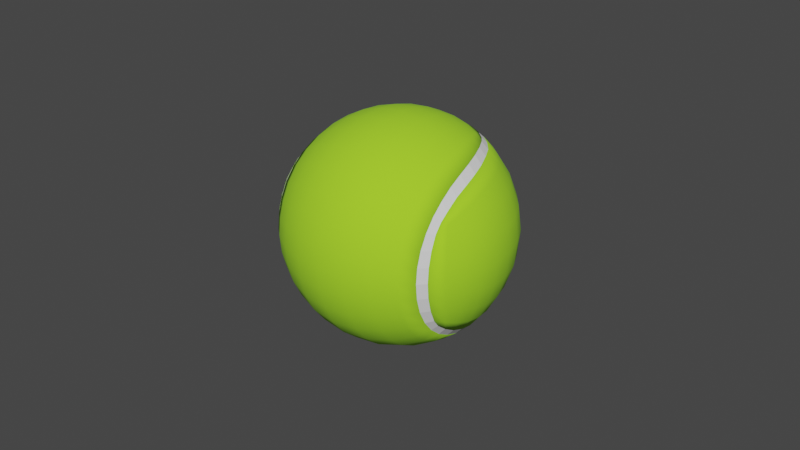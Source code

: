 # Source: Tennis_Ball.blend  (saved by Blender 3.1.7; exported with 4.5.12 LTS)
import bpy
from mathutils import Matrix  # noqa: F401  (used for matrix-valued properties, if any)

bpy.ops.wm.read_factory_settings(use_empty=True)
scene = bpy.context.scene
scene.name = 'Scene'

# ---- collections
col_collection = bpy.data.collections.new('Collection'); scene.collection.children.link(col_collection)

# ---- materials (node trees are filled in below, after node groups)
mat_volleyball = bpy.data.materials.new('Volleyball')
mat_volleyball.use_transparent_shadow = False
mat_material = bpy.data.materials.new('Material')
mat_material.use_transparent_shadow = False

# ---- material node trees
mat_volleyball.use_nodes = True; mat_volleyball.node_tree.nodes.clear()
_N = mat_volleyball.node_tree.nodes; _L = mat_volleyball.node_tree.links
n0 = _N.new('ShaderNodeBsdfPrincipled'); n0.name = 'Principled BSDF'; n0.location = (10, 300)
n0.distribution = 'GGX'
n0.subsurface_method = 'RANDOM_WALK_SKIN'
n0.inputs[0].default_value = (0.3699, 0.8, 0.01856, 1.0)
n0.inputs[2].default_value = 1.0
n0.inputs[3].default_value = 1.45
n0.inputs[27].default_value = (0.0, 0.0, 0.0, 1.0)
n0.inputs[28].default_value = 1.0
n1 = _N.new('ShaderNodeOutputMaterial'); n1.name = 'Material Output'; n1.location = (300, 300)
_L.new(n0.outputs[0], n1.inputs[0])
n1.is_active_output = True
mat_material.use_nodes = True; mat_material.node_tree.nodes.clear()
_N = mat_material.node_tree.nodes; _L = mat_material.node_tree.links
n0 = _N.new('ShaderNodeBsdfPrincipled'); n0.name = 'Principled BSDF'; n0.location = (10, 300)
n0.distribution = 'GGX'
n0.subsurface_method = 'RANDOM_WALK_SKIN'
n0.inputs[2].default_value = 1.0
n0.inputs[3].default_value = 1.45
n0.inputs[27].default_value = (0.0, 0.0, 0.0, 1.0)
n0.inputs[28].default_value = 1.0
n1 = _N.new('ShaderNodeOutputMaterial'); n1.name = 'Material Output'; n1.location = (300, 300)
_L.new(n0.outputs[0], n1.inputs[0])
n1.is_active_output = True

# ---- world
world_world = bpy.data.worlds.new('World'); scene.world = world_world
world_world.use_nodes = True; world_world.node_tree.nodes.clear()
_N = world_world.node_tree.nodes; _L = world_world.node_tree.links
n0 = _N.new('ShaderNodeOutputWorld'); n0.name = 'World Output'; n0.location = (300, 300)
n1 = _N.new('ShaderNodeBackground'); n1.name = 'Background'; n1.location = (10, 300)
n1.inputs[0].default_value = (0.05088, 0.05088, 0.05088, 1.0)
_L.new(n1.outputs[0], n0.inputs[0])
n0.is_active_output = True
world_world.color = (0.05088, 0.05088, 0.05088)
world_world.use_sun_shadow = False
world_world.sun_shadow_jitter_overblur = 0.0

# ---- meshes
me_cube_001 = bpy.data.meshes.new('Cube.001')
me_cube_001.from_pydata([(-0.01358, -0.008118, -0.008057), (-0.01363, -0.008081, 0.007952), (-0.00886, 0.008649, -0.01267), (-0.00885, 0.008675, 0.01266), (0.0136, -0.008124, -0.007935), (0.01364, -0.008004, 0.007947), (0.008839, 0.008668, -0.01267), (0.008827, 0.008693, 0.01266), (-0.01303, 5.902e-05, -0.01205), (-0.01392, -0.01098, -6.789e-05), (-0.01309, 5.54e-05, 0.01199), (-0.01278, 0.01208, 0.0001889), (-5.277e-05, 0.01231, -0.01266), (-7.033e-05, 0.0125, 0.01248), (0.01236, 0.01251, 0.0002104), (0.01311, 5.677e-05, -0.01197), (0.01313, 5.545e-05, 0.01195), (0.01392, -0.01098, 7.965e-05), (-0.01765, -0.0003291, -0.0001399), (-0.0004498, 0.01757, -0.0002835), (0.01765, -0.0003108, 0.0002648), (-0.01279, -0.008587, -0.008715), (-0.01279, -0.008582, 0.008721), (-0.008348, 0.008146, -0.01348), (-0.008268, 0.00817, 0.01342), (0.01278, -0.008589, -0.008717), (0.01278, -0.008583, 0.008724), (0.008194, 0.008071, -0.01361), (0.008177, 0.008203, 0.0134), (-0.01196, 0.0001244, -0.01313), (-0.01285, -0.01214, 1.721e-06), (-0.01196, 0.0001244, 0.01313), (-1.363e-05, 0.01136, -0.01355), (-4.481e-05, 0.01146, 0.01351), (0.01195, 0.0001285, -0.01313), (0.01195, 0.0001286, 0.01313), (0.01286, -0.01214, 9.791e-05), (-0.0001067, -0.01252, -0.01235), (-8.446e-05, -0.01221, 0.01268), (0.0002841, -0.01757, 0.0004091), (-5.45e-05, 0.0003445, -0.01766), (-5.461e-05, 0.0003463, 0.01766), (-0.01143, 0.004691, -0.0127), (-0.01351, -0.004566, -0.01046), (-0.01379, -0.01012, -0.004612), (-0.0138, -0.01012, 0.004579), (-0.01356, -0.004565, 0.0104), (-0.01148, 0.004689, 0.01266), (-0.01146, 0.01091, 0.007735), (-0.01148, 0.01093, -0.007659), (0.004859, 0.0114, -0.0126), (-0.004969, 0.01135, -0.01259), (-0.004987, 0.01152, 0.01244), (0.00486, 0.01157, 0.01244), (0.01126, 0.0111, 0.007767), (0.01129, 0.01112, -0.007672), (0.01358, -0.004565, -0.01038), (0.0115, 0.004698, -0.01263), (0.01152, 0.004695, 0.01262), (0.0136, -0.004563, 0.01036), (0.01379, -0.01012, 0.004615), (0.0138, -0.01012, -0.004576), (-0.01657, -0.006226, -0.0001873), (-0.01623, -0.0002206, 0.007021), (-0.01645, 0.006229, 0.0001862), (-0.01621, -0.0002174, -0.007093), (-0.007162, 0.01606, -0.0001675), (-0.0003248, 0.01582, 0.007702), (0.006374, 0.01639, -0.0001646), (-0.000319, 0.01577, -0.007839), (0.0164, 0.006343, 0.0002944), (0.01619, -0.0002055, 0.007131), (0.01657, -0.006223, 0.0001946), (0.01625, -0.0002082, -0.006991), (-0.01037, 0.004723, -0.01362), (-0.01257, -0.004592, -0.01156), (-0.01282, -0.01121, -0.004698), (-0.01282, -0.0112, 0.004702), (-0.01257, -0.004591, 0.01156), (-0.01037, 0.004722, 0.01362), (0.004806, 0.01052, -0.01341), (-0.004852, 0.01049, -0.01341), (-0.004781, 0.01059, 0.0134), (0.004724, 0.01061, 0.0134), (0.01256, -0.004593, -0.01156), (0.01036, 0.004736, -0.01363), (0.01036, 0.004736, 0.01363), (0.01256, -0.004591, 0.01156), (0.01282, -0.0112, 0.004726), (0.01283, -0.01121, -0.004672), (-0.007784, -0.01111, -0.0112), (0.007731, -0.01112, -0.01122), (0.007729, -0.01104, 0.01131), (-0.007773, -0.01103, 0.0113), (0.00787, -0.01575, 0.0002664), (0.000193, -0.01615, 0.006981), (-0.007731, -0.01581, 0.0002521), (0.0002029, -0.01638, -0.006378), (-5.723e-05, 0.006381, -0.01653), (0.007088, 0.0002491, -0.0162), (-0.0001081, -0.006392, -0.01641), (-0.007132, 0.0002321, -0.01618), (-6.944e-05, 0.006381, 0.01653), (-0.007132, 0.0002327, 0.01618), (-9.944e-05, -0.006318, 0.01645), (0.007088, 0.0002497, 0.0162), (-0.01567, -0.005673, -0.005919), (-0.01569, -0.005679, 0.00582), (-0.01484, 0.005692, 0.0076), (-0.01487, 0.005703, -0.007528), (-0.006378, 0.01445, -0.007787), (-0.006391, 0.01448, 0.007708), (0.005843, 0.0147, 0.007724), (0.005838, 0.01467, -0.0078), (0.01486, 0.00576, -0.0075), (0.0148, 0.005741, 0.00765), (0.01567, -0.005671, 0.005924), (0.01569, -0.005677, -0.005817), (0.00782, -0.01461, -0.005833), (0.00781, -0.01454, 0.006074), (-0.007725, -0.01457, 0.006077), (-0.007731, -0.01464, -0.005846), (-0.006054, 0.005842, -0.01559), (0.005988, 0.005893, -0.0156), (0.007455, -0.00582, -0.01487), (-0.007519, -0.005811, -0.01485), (0.005984, 0.005893, 0.0156), (-0.006058, 0.005842, 0.01559), (-0.007513, -0.005788, 0.01487), (0.007454, -0.005795, 0.01488), (-0.0104, 0.006815, -0.01262), (-0.01237, 0.00241, -0.01247), (-0.01338, -0.002291, -0.01137), (-0.0137, -0.006649, -0.009105), (-0.0137, -0.009161, -0.006633), (-0.01387, -0.01075, -0.002376), (-0.01387, -0.01075, 0.00229), (-0.0137, -0.009162, 0.006626), (-0.0137, -0.00665, 0.009101), (-0.01344, -0.002292, 0.01131), (-0.01243, 0.002407, 0.01242), (-0.01039, 0.006813, 0.01262), (-0.0101, 0.009712, 0.01076), (-0.01241, 0.01176, 0.004141), (-0.01244, 0.01178, -0.00393), (-0.01011, 0.009718, -0.01074), (0.007023, 0.01024, -0.01261), (0.002448, 0.01208, -0.01264), (-0.002563, 0.01206, -0.01265), (-0.007123, 0.01036, -0.01259), (-0.007115, 0.0103, 0.0125), (-0.002582, 0.01224, 0.01247), (0.00244, 0.01227, 0.01247), (0.007051, 0.01034, 0.0125), (0.01002, 0.009778, 0.01078), (0.01206, 0.01211, 0.004175), (0.01209, 0.01214, -0.003933), (0.01003, 0.009787, -0.01075), (0.0137, -0.00665, -0.009101), (0.01346, -0.002292, -0.01128), (0.01245, 0.002412, -0.0124), (0.01039, 0.006827, -0.01262), (0.01038, 0.006824, 0.01263), (0.01247, 0.002409, 0.01238), (0.01348, -0.002292, 0.01127), (0.0137, -0.006649, 0.009105), (0.0137, -0.009161, 0.006634), (0.01387, -0.01075, 0.002382), (0.01388, -0.01075, -0.002283), (0.0137, -0.009163, -0.006625), (-0.01531, -0.008876, -0.0001331), (-0.01738, -0.003345, -0.0002226), (-0.01471, -8.757e-05, 0.009918), (-0.01729, -0.000304, 0.003582), (-0.0149, 0.00933, 0.0002358), (-0.01737, 0.002936, 4.761e-05), (-0.0147, -8.625e-05, -0.009936), (-0.01726, -0.0003001, -0.003779), (-0.01017, 0.01435, 4.29e-05), (-0.003881, 0.01714, -0.0002639), (-0.0001771, 0.01394, 0.01084), (-0.0004206, 0.01713, 0.003899), (0.009532, 0.01478, 5.326e-05), (0.003007, 0.01732, -0.0002634), (-0.0001749, 0.01392, -0.01087), (-0.0004132, 0.01706, -0.004247), (0.01473, 0.009578, 0.000281), (0.01735, 0.00298, 0.0002837), (0.01469, -7.978e-05, 0.009949), (0.01724, -0.0002837, 0.00386), (0.01531, -0.008875, 0.0001351), (0.01738, -0.003337, 0.0002535), (0.01471, -8.081e-05, -0.009911), (0.01731, -0.0002872, -0.003508), (-0.009242, 0.006769, -0.01358), (-0.01129, 0.002472, -0.01349), (-0.01234, -0.002272, -0.01249), (-0.01273, -0.006746, -0.01029), (-0.01282, -0.01009, -0.006857), (-0.01283, -0.01189, -0.002381), (-0.01283, -0.01189, 0.002377), (-0.01282, -0.01009, 0.006864), (-0.01273, -0.006743, 0.01029), (-0.01234, -0.002272, 0.01249), (-0.01129, 0.002472, 0.01349), (-0.009235, 0.006796, 0.01357), (0.006862, 0.009309, -0.01347), (0.002446, 0.01115, -0.01351), (-0.002483, 0.01113, -0.01352), (-0.00692, 0.009521, -0.0134), (-0.006793, 0.009385, 0.01347), (-0.002464, 0.01123, 0.01348), (0.002388, 0.01125, 0.01348), (0.006775, 0.009397, 0.01347), (0.01272, -0.006748, -0.01029), (0.01234, -0.002271, -0.01249), (0.01128, 0.002483, -0.0135), (0.009233, 0.006779, -0.01358), (0.009225, 0.006807, 0.01357), (0.01128, 0.002483, 0.0135), (0.01234, -0.002271, 0.01249), (0.01272, -0.006745, 0.01029), (0.01282, -0.01009, 0.00687), (0.01283, -0.01188, 0.002441), (0.01284, -0.01189, -0.002316), (0.01283, -0.01009, -0.006851), (-0.01086, -0.009753, -0.009951), (-0.004116, -0.01214, -0.01203), (0.003966, -0.01216, -0.01205), (0.01085, -0.009758, -0.009958), (0.01084, -0.009735, 0.009985), (0.003989, -0.01196, 0.01227), (-0.004099, -0.01194, 0.01225), (-0.01085, -0.009731, 0.009978), (0.01092, -0.01386, 0.0001731), (0.004262, -0.01706, 0.0003676), (6.661e-05, -0.01448, 0.01), (0.0002614, -0.01718, 0.00378), (-0.01088, -0.01389, 0.0001226), (-0.00391, -0.01714, 0.0003707), (6.521e-05, -0.01478, -0.009521), (0.0002701, -0.01731, -0.003022), (-2.847e-05, 0.008976, -0.01529), (-6.432e-05, 0.003494, -0.01735), (0.01002, 0.0001866, -0.01462), (0.00365, 0.0002968, -0.01728), (-0.0001557, -0.009635, -0.01473), (-6.826e-05, -0.003002, -0.01737), (-0.01004, 0.0001745, -0.01461), (-0.003732, 0.0002818, -0.01726), (-6.156e-05, 0.009022, 0.01526), (-6.696e-05, 0.003494, 0.01735), (-0.01004, 0.0001747, 0.01461), (-0.003732, 0.0002832, 0.01726), (-0.0001239, -0.009439, 0.01486), (-6.675e-05, -0.002985, 0.01737), (0.01002, 0.0001867, 0.01462), (0.003649, 0.0002982, 0.01728), (-0.0148, -0.008139, -0.005223), (-0.01632, -0.00608, -0.003121), (-0.01618, -0.003002, -0.006566), (-0.0147, -0.005072, -0.008452), (-0.01481, -0.008145, 0.005156), (-0.0147, -0.005075, 0.008427), (-0.01621, -0.003006, 0.006442), (-0.01635, -0.006086, 0.002866), (-0.01579, 0.00274, 0.007387), (-0.0132, 0.005143, 0.01058), (-0.01339, 0.00846, 0.007705), (-0.016, 0.00608, 0.004068), (-0.01579, 0.002743, -0.007385), (-0.01604, 0.006094, -0.003861), (-0.01343, 0.008481, -0.007603), (-0.01321, 0.005147, -0.01056), (-0.009101, 0.01294, -0.007724), (-0.006945, 0.01561, -0.004167), (-0.003414, 0.0154, -0.007826), (-0.005567, 0.01279, -0.01083), (-0.009098, 0.01294, 0.007726), (-0.005571, 0.0128, 0.01081), (-0.003428, 0.01545, 0.007701), (-0.006962, 0.01565, 0.003956), (0.002799, 0.01558, 0.007707), (0.005273, 0.01292, 0.01083), (0.008713, 0.01319, 0.007755), (0.006237, 0.01595, 0.003967), (0.002796, 0.01552, -0.007831), (0.006229, 0.01591, -0.004173), (0.008721, 0.01319, -0.007742), (0.005272, 0.01291, -0.01085), (0.01336, 0.008587, -0.007601), (0.01602, 0.006192, -0.003792), (0.01581, 0.00277, -0.007319), (0.0132, 0.005171, -0.01056), (0.01331, 0.00856, 0.00774), (0.01318, 0.005163, 0.0106), (0.01575, 0.002763, 0.007466), (0.01594, 0.006169, 0.00416), (0.01617, -0.002996, 0.00658), (0.01469, -0.005071, 0.008454), (0.0148, -0.008138, 0.005224), (0.01632, -0.006077, 0.003127), (0.01621, -0.003, -0.006432), (0.01635, -0.006083, -0.00286), (0.01481, -0.008145, -0.005155), (0.01471, -0.005074, -0.008425), (0.01088, -0.01282, -0.005232), (0.007857, -0.01547, -0.0028), (0.004191, -0.01588, -0.006231), (0.007778, -0.01315, -0.008679), (0.01087, -0.01279, 0.005346), (0.007772, -0.01307, 0.00883), (0.004183, -0.01574, 0.006679), (0.007848, -0.01543, 0.003205), (-0.003958, -0.01578, 0.006691), (-0.007754, -0.01308, 0.008829), (-0.01085, -0.01281, 0.005335), (-0.007722, -0.01548, 0.0032), (-0.003958, -0.01592, -0.006243), (-0.007727, -0.01553, -0.002818), (-0.01086, -0.01283, -0.005249), (-0.007762, -0.01316, -0.00868), (-0.005341, 0.008303, -0.01476), (-0.003141, 0.006241, -0.01628), (-0.00667, 0.00313, -0.01609), (-0.008625, 0.005244, -0.0146), (0.005301, 0.008335, -0.01476), (0.008589, 0.005282, -0.01461), (0.006607, 0.003174, -0.01611), (0.003049, 0.006279, -0.01628), (0.007328, -0.002802, -0.0158), (0.01056, -0.005171, -0.01318), (0.007593, -0.008656, -0.01331), (0.00381, -0.006294, -0.01599), (-0.007374, -0.002802, -0.01578), (-0.003966, -0.006277, -0.01597), (-0.007681, -0.008634, -0.01329), (-0.01057, -0.005167, -0.01317), (0.005283, 0.008378, 0.01473), (0.00304, 0.00628, 0.01628), (0.006606, 0.003174, 0.01611), (0.008588, 0.005282, 0.01461), (-0.005342, 0.008343, 0.01473), (-0.008626, 0.005244, 0.0146), (-0.006671, 0.00313, 0.01609), (-0.00315, 0.006241, 0.01628), (-0.007372, -0.002797, 0.01578), (-0.01057, -0.005162, 0.01317), (-0.007671, -0.008579, 0.01333), (-0.003957, -0.006223, 0.016), (0.007327, -0.002797, 0.0158), (0.003826, -0.006233, 0.01603), (0.007605, -0.008592, 0.01335), (0.01055, -0.005165, 0.01318), (-0.01428, -0.007343, -0.007502), (-0.01517, -0.008678, -0.002717), (-0.01705, -0.003255, -0.003519), (-0.01488, -0.002623, -0.00927), (-0.01518, -0.008684, 0.002548), (-0.01428, -0.007345, 0.007485), (-0.01489, -0.002625, 0.009241), (-0.01709, -0.00326, 0.0032), (-0.01694, 0.002881, 0.003883), (-0.01415, 0.002546, 0.01034), (-0.01184, 0.007569, 0.01071), (-0.01448, 0.009087, 0.004152), (-0.01414, 0.002547, -0.01034), (-0.01694, 0.002885, -0.003852), (-0.01453, 0.009114, -0.003874), (-0.01186, 0.007576, -0.01068), (-0.007987, 0.01148, -0.01079), (-0.009882, 0.01397, -0.004036), (-0.00375, 0.01665, -0.00423), (-0.002929, 0.01361, -0.01086), (-0.009878, 0.01397, 0.004063), (-0.007985, 0.01148, 0.01079), (-0.002934, 0.01363, 0.01083), (-0.003768, 0.01672, 0.003908), (0.002953, 0.01688, 0.003912), (0.002585, 0.01371, 0.01084), (0.007806, 0.01159, 0.01081), (0.009313, 0.01435, 0.004087), (0.002585, 0.01369, -0.01087), (0.002949, 0.01681, -0.004233), (0.00932, 0.01436, -0.004044), (0.007811, 0.01159, -0.01081), (0.01183, 0.007617, -0.01068), (0.0144, 0.009321, -0.003856), (0.01697, 0.002926, -0.003694), (0.01415, 0.002561, -0.01032), (0.01433, 0.009286, 0.004201), (0.01181, 0.007606, 0.01072), (0.01413, 0.002558, 0.01036), (0.01689, 0.002917, 0.004052), (0.01705, -0.003248, 0.003544), (0.01488, -0.00262, 0.009276), (0.01428, -0.007342, 0.007503), (0.01517, -0.008678, 0.002719), (0.01489, -0.002622, -0.009238), (0.0171, -0.003253, -0.003178), (0.01518, -0.008683, -0.002546), (0.01428, -0.007345, -0.007484), (0.01087, -0.01154, -0.007741), (0.0109, -0.0136, -0.002548), (0.00425, -0.01679, -0.002963), (0.00409, -0.01433, -0.009299), (0.01089, -0.01358, 0.002779), (0.01086, -0.01151, 0.007795), (0.004092, -0.01414, 0.009624), (0.004238, -0.0167, 0.003601), (-0.003917, -0.01677, 0.003613), (-0.004028, -0.01415, 0.009625), (-0.01086, -0.01152, 0.007791), (-0.01086, -0.0136, 0.002745), (-0.004032, -0.01434, -0.0093), (-0.00392, -0.01686, -0.002971), (-0.01087, -0.01362, -0.002586), (-0.01087, -0.01154, -0.007744), (-0.007651, 0.007482, -0.01419), (-0.002742, 0.008808, -0.01516), (-0.003476, 0.003375, -0.01701), (-0.009442, 0.002785, -0.01477), (0.002698, 0.008829, -0.01515), (0.007626, 0.007507, -0.01419), (0.009413, 0.002815, -0.01478), (0.003373, 0.003414, -0.01702), (0.003763, -0.002987, -0.01695), (0.01036, -0.002531, -0.0141), (0.01073, -0.007632, -0.01177), (0.003863, -0.009425, -0.01434), (-0.01037, -0.002531, -0.01409), (-0.003859, -0.002985, -0.01693), (-0.00409, -0.009384, -0.01431), (-0.01075, -0.007625, -0.01176), (0.007612, 0.007546, 0.01417), (0.00267, 0.008876, 0.01512), (0.003371, 0.003414, 0.01702), (0.009413, 0.002815, 0.01478), (-0.002761, 0.008851, 0.01512), (-0.007641, 0.00752, 0.01417), (-0.009443, 0.002785, 0.01477), (-0.003478, 0.003375, 0.01701), (-0.003857, -0.002973, 0.01694), (-0.01037, -0.00253, 0.01409), (-0.01075, -0.007611, 0.01177), (-0.004073, -0.009258, 0.01442), (0.01036, -0.002529, 0.0141), (0.003764, -0.002974, 0.01695), (0.003918, -0.009275, 0.01444), (0.01073, -0.007617, 0.01178), (-0.008851, 0.00864, -0.01265), (-0.01039, 0.006808, -0.01261), (-0.01141, 0.004687, -0.01269), (-0.01236, 0.002408, -0.01246), (-0.01302, 5.907e-05, -0.01204), (-0.01337, -0.002288, -0.01136), (-0.0135, -0.004561, -0.01045), (-0.01369, -0.006643, -0.009095), (-0.01357, -0.00811, -0.008049), (-0.01369, -0.009152, -0.006626), (-0.01378, -0.01011, -0.004607), (-0.01386, -0.01074, -0.002373), (-0.01391, -0.01097, -6.784e-05), (-0.01386, -0.01074, 0.002287), (-0.01379, -0.01011, 0.004574), (-0.01369, -0.009153, 0.006619), (-0.01362, -0.008073, 0.007944), (-0.01369, -0.006643, 0.009092), (-0.01355, -0.00456, 0.01039), (-0.01342, -0.00229, 0.0113), (-0.01307, 5.545e-05, 0.01198), (-0.01242, 0.002404, 0.01241), (-0.01147, 0.004684, 0.01264), (-0.01038, 0.006806, 0.01261), (-0.008841, 0.008666, 0.01264), (0.00883, 0.00866, -0.01266), (0.007016, 0.01023, -0.0126), (0.004854, 0.01138, -0.01258), (0.002446, 0.01207, -0.01263), (-5.272e-05, 0.01229, -0.01265), (-0.002561, 0.01204, -0.01263), (-0.004964, 0.01134, -0.01258), (-0.007116, 0.01035, -0.01258), (-0.007108, 0.01029, 0.01248), (-0.004982, 0.01151, 0.01242), (-0.00258, 0.01223, 0.01246), (-7.027e-05, 0.01249, 0.01247), (0.002437, 0.01226, 0.01246), (0.004855, 0.01156, 0.01243), (0.007044, 0.01033, 0.01249), (0.008818, 0.008685, 0.01265), (0.01358, -0.008115, -0.007927), (0.01369, -0.006643, -0.009092), (0.01357, -0.00456, -0.01037), (0.01344, -0.002289, -0.01127), (0.0131, 5.682e-05, -0.01196), (0.01244, 0.002409, -0.01239), (0.01149, 0.004694, -0.01262), (0.01038, 0.006821, -0.01261), (0.01037, 0.006817, 0.01262), (0.0115, 0.004691, 0.01261), (0.01246, 0.002407, 0.01237), (0.01312, 5.55e-05, 0.01194), (0.01346, -0.002289, 0.01125), (0.01359, -0.004558, 0.01035), (0.01369, -0.006642, 0.009096), (0.01363, -0.007996, 0.007939), (0.01369, -0.009151, 0.006628), (0.01378, -0.01011, 0.00461), (0.01386, -0.01074, 0.00238), (0.01391, -0.01097, 7.956e-05), (0.01386, -0.01074, -0.002281), (0.01379, -0.01011, -0.004571), (0.01369, -0.009153, -0.006618), (-0.008339, 0.008138, -0.01346), (-0.009233, 0.006762, -0.01356), (-0.01036, 0.004718, -0.01361), (-0.01128, 0.00247, -0.01348), (-0.01194, 0.0001243, -0.01312), (-0.01233, -0.002269, -0.01247), (-0.01255, -0.004587, -0.01155), (-0.01271, -0.006739, -0.01028), (-0.01277, -0.008579, -0.008707), (-0.01281, -0.01008, -0.00685), (-0.0128, -0.0112, -0.004693), (-0.01281, -0.01188, -0.002379), (-0.01284, -0.01213, 1.707e-06), (-0.01282, -0.01188, 0.002375), (-0.01281, -0.01119, 0.004697), (-0.01281, -0.01008, 0.006857), (-0.01277, -0.008574, 0.008712), (-0.01271, -0.006736, 0.01028), (-0.01255, -0.004586, 0.01155), (-0.01233, -0.002269, 0.01247), (-0.01194, 0.0001243, 0.01312), (-0.01128, 0.00247, 0.01348), (-0.01036, 0.004718, 0.01361), (-0.009226, 0.00679, 0.01355), (-0.00826, 0.008162, 0.0134), (0.008185, 0.008063, -0.0136), (0.006855, 0.0093, -0.01345), (0.004801, 0.01051, -0.01339), (0.002444, 0.01114, -0.0135), (-1.362e-05, 0.01134, -0.01354), (-0.002481, 0.01112, -0.0135), (-0.004847, 0.01048, -0.01339), (-0.006913, 0.009512, -0.01339), (-0.006786, 0.009375, 0.01345), (-0.004776, 0.01058, 0.01338), (-0.002462, 0.01122, 0.01346), (-4.477e-05, 0.01145, 0.0135), (0.002386, 0.01124, 0.01347), (0.004719, 0.0106, 0.01338), (0.006768, 0.009387, 0.01346), (0.008169, 0.008194, 0.01339), (0.01277, -0.00858, -0.008708), (0.01271, -0.006741, -0.01028), (0.01255, -0.004588, -0.01155), (0.01233, -0.002269, -0.01248), (0.01194, 0.0001285, -0.01312), (0.01127, 0.00248, -0.01348), (0.01035, 0.004732, -0.01361), (0.009224, 0.006772, -0.01357), (0.009216, 0.0068, 0.01355), (0.01035, 0.004732, 0.01361), (0.01127, 0.00248, 0.01348), (0.01194, 0.0001286, 0.01312), (0.01233, -0.002269, 0.01248), (0.01255, -0.004587, 0.01155), (0.01271, -0.006738, 0.01028), (0.01277, -0.008575, 0.008715), (0.01281, -0.01008, 0.006863), (0.01281, -0.01119, 0.004721), (0.01282, -0.01187, 0.002438), (0.01285, -0.01212, 9.78e-05), (0.01283, -0.01188, -0.002314), (0.01281, -0.0112, -0.004667), (0.01281, -0.01008, -0.006845)], [], [(0, 134, 354, 133), (134, 44, 258, 354), (354, 258, 106, 261), (133, 354, 261, 43), (44, 135, 355, 258), (135, 9, 170, 355), (355, 170, 62, 259), (258, 355, 259, 106), (106, 259, 356, 260), (259, 62, 171, 356), (356, 171, 18, 177), (260, 356, 177, 65), (43, 261, 357, 132), (261, 106, 260, 357), (357, 260, 65, 176), (132, 357, 176, 8), (9, 136, 358, 170), (136, 45, 262, 358), (358, 262, 107, 265), (170, 358, 265, 62), (45, 137, 359, 262), (137, 1, 138, 359), (359, 138, 46, 263), (262, 359, 263, 107), (107, 263, 360, 264), (263, 46, 139, 360), (360, 139, 10, 172), (264, 360, 172, 63), (62, 265, 361, 171), (265, 107, 264, 361), (361, 264, 63, 173), (171, 361, 173, 18), (18, 173, 362, 175), (173, 63, 266, 362), (362, 266, 108, 269), (175, 362, 269, 64), (63, 172, 363, 266), (172, 10, 140, 363), (363, 140, 47, 267), (266, 363, 267, 108), (108, 267, 364, 268), (267, 47, 141, 364), (364, 141, 3, 142), (268, 364, 142, 48), (64, 269, 365, 174), (269, 108, 268, 365), (365, 268, 48, 143), (174, 365, 143, 11), (8, 176, 366, 131), (176, 65, 270, 366), (366, 270, 109, 273), (131, 366, 273, 42), (65, 177, 367, 270), (177, 18, 175, 367), (367, 175, 64, 271), (270, 367, 271, 109), (109, 271, 368, 272), (271, 64, 174, 368), (368, 174, 11, 144), (272, 368, 144, 49), (42, 273, 369, 130), (273, 109, 272, 369), (369, 272, 49, 145), (130, 369, 145, 2), (2, 145, 370, 149), (145, 49, 274, 370), (370, 274, 110, 277), (149, 370, 277, 51), (49, 144, 371, 274), (144, 11, 178, 371), (371, 178, 66, 275), (274, 371, 275, 110), (110, 275, 372, 276), (275, 66, 179, 372), (372, 179, 19, 185), (276, 372, 185, 69), (51, 277, 373, 148), (277, 110, 276, 373), (373, 276, 69, 184), (148, 373, 184, 12), (11, 143, 374, 178), (143, 48, 278, 374), (374, 278, 111, 281), (178, 374, 281, 66), (48, 142, 375, 278), (142, 3, 150, 375), (375, 150, 52, 279), (278, 375, 279, 111), (111, 279, 376, 280), (279, 52, 151, 376), (376, 151, 13, 180), (280, 376, 180, 67), (66, 281, 377, 179), (281, 111, 280, 377), (377, 280, 67, 181), (179, 377, 181, 19), (19, 181, 378, 183), (181, 67, 282, 378), (378, 282, 112, 285), (183, 378, 285, 68), (67, 180, 379, 282), (180, 13, 152, 379), (379, 152, 53, 283), (282, 379, 283, 112), (112, 283, 380, 284), (283, 53, 153, 380), (380, 153, 7, 154), (284, 380, 154, 54), (68, 285, 381, 182), (285, 112, 284, 381), (381, 284, 54, 155), (182, 381, 155, 14), (12, 184, 382, 147), (184, 69, 286, 382), (382, 286, 113, 289), (147, 382, 289, 50), (69, 185, 383, 286), (185, 19, 183, 383), (383, 183, 68, 287), (286, 383, 287, 113), (113, 287, 384, 288), (287, 68, 182, 384), (384, 182, 14, 156), (288, 384, 156, 55), (50, 289, 385, 146), (289, 113, 288, 385), (385, 288, 55, 157), (146, 385, 157, 6), (6, 157, 386, 161), (157, 55, 290, 386), (386, 290, 114, 293), (161, 386, 293, 57), (55, 156, 387, 290), (156, 14, 186, 387), (387, 186, 70, 291), (290, 387, 291, 114), (114, 291, 388, 292), (291, 70, 187, 388), (388, 187, 20, 193), (292, 388, 193, 73), (57, 293, 389, 160), (293, 114, 292, 389), (389, 292, 73, 192), (160, 389, 192, 15), (14, 155, 390, 186), (155, 54, 294, 390), (390, 294, 115, 297), (186, 390, 297, 70), (54, 154, 391, 294), (154, 7, 162, 391), (391, 162, 58, 295), (294, 391, 295, 115), (115, 295, 392, 296), (295, 58, 163, 392), (392, 163, 16, 188), (296, 392, 188, 71), (70, 297, 393, 187), (297, 115, 296, 393), (393, 296, 71, 189), (187, 393, 189, 20), (20, 189, 394, 191), (189, 71, 298, 394), (394, 298, 116, 301), (191, 394, 301, 72), (71, 188, 395, 298), (188, 16, 164, 395), (395, 164, 59, 299), (298, 395, 299, 116), (116, 299, 396, 300), (299, 59, 165, 396), (396, 165, 5, 166), (300, 396, 166, 60), (72, 301, 397, 190), (301, 116, 300, 397), (397, 300, 60, 167), (190, 397, 167, 17), (15, 192, 398, 159), (192, 73, 302, 398), (398, 302, 117, 305), (159, 398, 305, 56), (73, 193, 399, 302), (193, 20, 191, 399), (399, 191, 72, 303), (302, 399, 303, 117), (117, 303, 400, 304), (303, 72, 190, 400), (400, 190, 17, 168), (304, 400, 168, 61), (56, 305, 401, 158), (305, 117, 304, 401), (401, 304, 61, 169), (158, 401, 169, 4), (25, 225, 402, 229), (225, 89, 306, 402), (402, 306, 118, 309), (229, 402, 309, 91), (89, 224, 403, 306), (224, 36, 234, 403), (403, 234, 94, 307), (306, 403, 307, 118), (118, 307, 404, 308), (307, 94, 235, 404), (404, 235, 39, 241), (308, 404, 241, 97), (91, 309, 405, 228), (309, 118, 308, 405), (405, 308, 97, 240), (228, 405, 240, 37), (36, 223, 406, 234), (223, 88, 310, 406), (406, 310, 119, 313), (234, 406, 313, 94), (88, 222, 407, 310), (222, 26, 230, 407), (407, 230, 92, 311), (310, 407, 311, 119), (119, 311, 408, 312), (311, 92, 231, 408), (408, 231, 38, 236), (312, 408, 236, 95), (94, 313, 409, 235), (313, 119, 312, 409), (409, 312, 95, 237), (235, 409, 237, 39), (39, 237, 410, 239), (237, 95, 314, 410), (410, 314, 120, 317), (239, 410, 317, 96), (95, 236, 411, 314), (236, 38, 232, 411), (411, 232, 93, 315), (314, 411, 315, 120), (120, 315, 412, 316), (315, 93, 233, 412), (412, 233, 22, 201), (316, 412, 201, 77), (96, 317, 413, 238), (317, 120, 316, 413), (413, 316, 77, 200), (238, 413, 200, 30), (37, 240, 414, 227), (240, 97, 318, 414), (414, 318, 121, 321), (227, 414, 321, 90), (97, 241, 415, 318), (241, 39, 239, 415), (415, 239, 96, 319), (318, 415, 319, 121), (121, 319, 416, 320), (319, 96, 238, 416), (416, 238, 30, 199), (320, 416, 199, 76), (90, 321, 417, 226), (321, 121, 320, 417), (417, 320, 76, 198), (226, 417, 198, 21), (23, 209, 418, 194), (209, 81, 322, 418), (418, 322, 122, 325), (194, 418, 325, 74), (81, 208, 419, 322), (208, 32, 242, 419), (419, 242, 98, 323), (322, 419, 323, 122), (122, 323, 420, 324), (323, 98, 243, 420), (420, 243, 40, 249), (324, 420, 249, 101), (74, 325, 421, 195), (325, 122, 324, 421), (421, 324, 101, 248), (195, 421, 248, 29), (32, 207, 422, 242), (207, 80, 326, 422), (422, 326, 123, 329), (242, 422, 329, 98), (80, 206, 423, 326), (206, 27, 217, 423), (423, 217, 85, 327), (326, 423, 327, 123), (123, 327, 424, 328), (327, 85, 216, 424), (424, 216, 34, 244), (328, 424, 244, 99), (98, 329, 425, 243), (329, 123, 328, 425), (425, 328, 99, 245), (243, 425, 245, 40), (40, 245, 426, 247), (245, 99, 330, 426), (426, 330, 124, 333), (247, 426, 333, 100), (99, 244, 427, 330), (244, 34, 215, 427), (427, 215, 84, 331), (330, 427, 331, 124), (124, 331, 428, 332), (331, 84, 214, 428), (428, 214, 25, 229), (332, 428, 229, 91), (100, 333, 429, 246), (333, 124, 332, 429), (429, 332, 91, 228), (246, 429, 228, 37), (29, 248, 430, 196), (248, 101, 334, 430), (430, 334, 125, 337), (196, 430, 337, 75), (101, 249, 431, 334), (249, 40, 247, 431), (431, 247, 100, 335), (334, 431, 335, 125), (125, 335, 432, 336), (335, 100, 246, 432), (432, 246, 37, 227), (336, 432, 227, 90), (75, 337, 433, 197), (337, 125, 336, 433), (433, 336, 90, 226), (197, 433, 226, 21), (28, 213, 434, 218), (213, 83, 338, 434), (434, 338, 126, 341), (218, 434, 341, 86), (83, 212, 435, 338), (212, 33, 250, 435), (435, 250, 102, 339), (338, 435, 339, 126), (126, 339, 436, 340), (339, 102, 251, 436), (436, 251, 41, 257), (340, 436, 257, 105), (86, 341, 437, 219), (341, 126, 340, 437), (437, 340, 105, 256), (219, 437, 256, 35), (33, 211, 438, 250), (211, 82, 342, 438), (438, 342, 127, 345), (250, 438, 345, 102), (82, 210, 439, 342), (210, 24, 205, 439), (439, 205, 79, 343), (342, 439, 343, 127), (127, 343, 440, 344), (343, 79, 204, 440), (440, 204, 31, 252), (344, 440, 252, 103), (102, 345, 441, 251), (345, 127, 344, 441), (441, 344, 103, 253), (251, 441, 253, 41), (41, 253, 442, 255), (253, 103, 346, 442), (442, 346, 128, 349), (255, 442, 349, 104), (103, 252, 443, 346), (252, 31, 203, 443), (443, 203, 78, 347), (346, 443, 347, 128), (128, 347, 444, 348), (347, 78, 202, 444), (444, 202, 22, 233), (348, 444, 233, 93), (104, 349, 445, 254), (349, 128, 348, 445), (445, 348, 93, 232), (254, 445, 232, 38), (35, 256, 446, 220), (256, 105, 350, 446), (446, 350, 129, 353), (220, 446, 353, 87), (105, 257, 447, 350), (257, 41, 255, 447), (447, 255, 104, 351), (350, 447, 351, 129), (129, 351, 448, 352), (351, 104, 254, 448), (448, 254, 38, 231), (352, 448, 231, 92), (87, 353, 449, 221), (353, 129, 352, 449), (449, 352, 92, 230), (221, 449, 230, 26), (32, 208, 544, 543), (42, 130, 451, 452), (207, 32, 543, 542), (130, 2, 450, 451), (80, 207, 542, 541), (206, 80, 541, 540), (27, 206, 540, 539), (205, 24, 538, 537), (79, 205, 537, 536), (7, 153, 489, 490), (204, 79, 536, 535), (153, 53, 488, 489), (31, 204, 535, 534), (53, 152, 487, 488), (203, 31, 534, 533), (152, 13, 486, 487), (78, 203, 533, 532), (13, 151, 485, 486), (202, 78, 532, 531), (151, 52, 484, 485), (22, 202, 531, 530), (52, 150, 483, 484), (201, 22, 530, 529), (150, 3, 474, 483), (77, 201, 529, 528), (2, 149, 482, 450), (200, 77, 528, 527), (149, 51, 481, 482), (30, 200, 527, 526), (51, 148, 480, 481), (225, 25, 555, 577), (199, 30, 526, 525), (148, 12, 479, 480), (89, 225, 577, 576), (76, 199, 525, 524), (12, 147, 478, 479), (224, 89, 576, 575), (198, 76, 524, 523), (147, 50, 477, 478), (36, 224, 575, 574), (21, 198, 523, 522), (50, 146, 476, 477), (223, 36, 574, 573), (197, 21, 522, 521), (146, 6, 475, 476), (88, 223, 573, 572), (75, 197, 521, 520), (222, 88, 572, 571), (196, 75, 520, 519), (26, 222, 571, 570), (29, 196, 519, 518), (221, 26, 570, 569), (195, 29, 518, 517), (87, 221, 569, 568), (4, 169, 513, 491), (74, 195, 517, 516), (220, 87, 568, 567), (169, 61, 512, 513), (194, 74, 516, 515), (35, 220, 567, 566), (61, 168, 511, 512), (23, 194, 515, 514), (219, 35, 566, 565), (168, 17, 510, 511), (508, 507, 571, 572), (509, 508, 572, 573), (510, 509, 573, 574), (511, 510, 574, 575), (512, 511, 575, 576), (513, 512, 576, 577), (491, 513, 577, 555), (492, 491, 555, 556), (493, 492, 556, 557), (494, 493, 557, 558), (495, 494, 558, 559), (496, 495, 559, 560), (497, 496, 560, 561), (498, 497, 561, 562), (475, 498, 562, 539), (476, 475, 539, 540), (477, 476, 540, 541), (478, 477, 541, 542), (479, 478, 542, 543), (480, 479, 543, 544), (481, 480, 544, 545), (482, 481, 545, 546), (450, 482, 546, 514), (451, 450, 514, 515), (452, 451, 515, 516), (453, 452, 516, 517), (454, 453, 517, 518), (455, 454, 518, 519), (456, 455, 519, 520), (457, 456, 520, 521), (458, 457, 521, 522), (459, 458, 522, 523), (460, 459, 523, 524), (461, 460, 524, 525), (462, 461, 525, 526), (463, 462, 526, 527), (464, 463, 527, 528), (465, 464, 528, 529), (466, 465, 529, 530), (467, 466, 530, 531), (468, 467, 531, 532), (469, 468, 532, 533), (470, 469, 533, 534), (471, 470, 534, 535), (472, 471, 535, 536), (473, 472, 536, 537), (474, 473, 537, 538), (483, 474, 538, 547), (484, 483, 547, 548), (485, 484, 548, 549), (486, 485, 549, 550), (487, 486, 550, 551), (488, 487, 551, 552), (489, 488, 552, 553), (490, 489, 553, 554), (499, 490, 554, 563), (500, 499, 563, 564), (501, 500, 564, 565), (502, 501, 565, 566), (503, 502, 566, 567), (504, 503, 567, 568), (505, 504, 568, 569), (506, 505, 569, 570), (507, 506, 570, 571), (131, 42, 452, 453), (208, 81, 545, 544), (8, 131, 453, 454), (81, 209, 546, 545), (132, 8, 454, 455), (158, 4, 491, 492), (209, 23, 514, 546), (43, 132, 455, 456), (56, 158, 492, 493), (24, 210, 547, 538), (133, 43, 456, 457), (159, 56, 493, 494), (210, 82, 548, 547), (0, 133, 457, 458), (15, 159, 494, 495), (82, 211, 549, 548), (134, 0, 458, 459), (160, 15, 495, 496), (211, 33, 550, 549), (44, 134, 459, 460), (57, 160, 496, 497), (33, 212, 551, 550), (135, 44, 460, 461), (161, 57, 497, 498), (212, 83, 552, 551), (9, 135, 461, 462), (6, 161, 498, 475), (83, 213, 553, 552), (136, 9, 462, 463), (162, 7, 490, 499), (213, 28, 554, 553), (45, 136, 463, 464), (58, 162, 499, 500), (25, 214, 556, 555), (137, 45, 464, 465), (163, 58, 500, 501), (214, 84, 557, 556), (1, 137, 465, 466), (16, 163, 501, 502), (84, 215, 558, 557), (138, 1, 466, 467), (164, 16, 502, 503), (215, 34, 559, 558), (46, 138, 467, 468), (59, 164, 503, 504), (34, 216, 560, 559), (139, 46, 468, 469), (165, 59, 504, 505), (216, 85, 561, 560), (10, 139, 469, 470), (5, 165, 505, 506), (85, 217, 562, 561), (140, 10, 470, 471), (166, 5, 506, 507), (217, 27, 539, 562), (47, 140, 471, 472), (60, 166, 507, 508), (28, 218, 563, 554), (141, 47, 472, 473), (167, 60, 508, 509), (218, 86, 564, 563), (3, 141, 473, 474), (17, 167, 509, 510), (86, 219, 565, 564)])
me_cube_001.polygons.foreach_set('use_smooth', [True] * 576)
me_cube_001.polygons.foreach_set('material_index', [0, 0, 0, 0, 0, 0, 0, 0, 0, 0, 0, 0, 0, 0, 0, 0, 0, 0, 0, 0, 0, 0, 0, 0, 0, 0, 0, 0, 0, 0, 0, 0, 0, 0, 0, 0, 0, 0, 0, 0, 0, 0, 0, 0, 0, 0, 0, 0, 0, 0, 0, 0, 0, 0, 0, 0, 0, 0, 0, 0, 0, 0, 0, 0, 0, 0, 0, 0, 0, 0, 0, 0, 0, 0, 0, 0, 0, 0, 0, 0, 0, 0, 0, 0, 0, 0, 0, 0, 0, 0, 0, 0, 0, 0, 0, 0, 0, 0, 0, 0, 0, 0, 0, 0, 0, 0, 0, 0, 0, 0, 0, 0, 0, 0, 0, 0, 0, 0, 0, 0, 0, 0, 0, 0, 0, 0, 0, 0, 0, 0, 0, 0, 0, 0, 0, 0, 0, 0, 0, 0, 0, 0, 0, 0, 0, 0, 0, 0, 0, 0, 0, 0, 0, 0, 0, 0, 0, 0, 0, 0, 0, 0, 0, 0, 0, 0, 0, 0, 0, 0, 0, 0, 0, 0, 0, 0, 0, 0, 0, 0, 0, 0, 0, 0, 0, 0, 0, 0, 0, 0, 0, 0, 0, 0, 0, 0, 0, 0, 0, 0, 0, 0, 0, 0, 0, 0, 0, 0, 0, 0, 0, 0, 0, 0, 0, 0, 0, 0, 0, 0, 0, 0, 0, 0, 0, 0, 0, 0, 0, 0, 0, 0, 0, 0, 0, 0, 0, 0, 0, 0, 0, 0, 0, 0, 0, 0, 0, 0, 0, 0, 0, 0, 0, 0, 0, 0, 0, 0, 0, 0, 0, 0, 0, 0, 0, 0, 0, 0, 0, 0, 0, 0, 0, 0, 0, 0, 0, 0, 0, 0, 0, 0, 0, 0, 0, 0, 0, 0, 0, 0, 0, 0, 0, 0, 0, 0, 0, 0, 0, 0, 0, 0, 0, 0, 0, 0, 0, 0, 0, 0, 0, 0, 0, 0, 0, 0, 0, 0, 0, 0, 0, 0, 0, 0, 0, 0, 0, 0, 0, 0, 0, 0, 0, 0, 0, 0, 0, 0, 0, 0, 0, 0, 0, 0, 0, 0, 0, 0, 0, 0, 0, 0, 0, 0, 0, 0, 0, 0, 0, 0, 0, 0, 0, 0, 0, 0, 0, 0, 0, 0, 0, 0, 0, 0, 0, 0, 0, 0, 0, 0, 0, 0, 0, 0, 0, 0, 0, 0, 0, 0, 0, 0, 0, 0, 0, 0, 0, 0, 0, 0, 0, 0, 0, 0, 0, 0, 0, 0, 0, 0, 0, 0, 0, 0, 0, 0, 0, 0, 0, 0, 0, 0, 0, 0, 0, 0, 0, 0, 0, 0, 0, 0, 0, 0, 0, 0, 0, 0, 0, 0, 0, 0, 0, 0, 0, 0, 0, 0, 1, 1, 1, 1, 1, 1, 1, 1, 1, 1, 1, 1, 1, 1, 1, 1, 1, 1, 1, 1, 1, 1, 1, 1, 1, 1, 1, 1, 1, 1, 1, 1, 1, 1, 1, 1, 1, 1, 1, 1, 1, 1, 1, 1, 1, 1, 1, 1, 1, 1, 1, 1, 1, 1, 1, 1, 1, 1, 1, 1, 1, 1, 1, 1, 0, 0, 0, 0, 0, 0, 0, 0, 0, 0, 0, 0, 0, 0, 0, 0, 0, 0, 0, 0, 0, 0, 0, 0, 0, 0, 0, 0, 0, 0, 0, 0, 0, 0, 0, 0, 0, 0, 0, 0, 0, 0, 0, 0, 0, 0, 0, 0, 0, 0, 0, 0, 0, 0, 0, 0, 0, 0, 0, 0, 0, 0, 0, 0])
_k = set([(450, 451), (450, 482), (450, 514), (451, 452), (451, 515), (452, 453), (452, 516), (453, 454), (453, 517), (454, 455), (454, 518), (455, 456), (455, 519), (456, 457), (456, 520), (457, 458), (457, 521), (458, 459), (458, 522), (459, 460), (459, 523), (460, 461), (460, 524), (461, 462), (461, 525), (462, 463), (462, 526), (463, 464), (463, 527), (464, 465), (464, 528), (465, 466), (465, 529), (466, 467), (466, 530), (467, 468), (467, 531), (468, 469), (468, 532), (469, 470), (469, 533), (470, 471), (470, 534), (471, 472), (471, 535), (472, 473), (472, 536), (473, 474), (473, 537), (474, 483), (474, 538), (475, 476), (475, 498), (475, 539), (476, 477), (476, 540), (477, 478), (477, 541), (478, 479), (478, 542), (479, 480), (479, 543), (480, 481), (480, 544), (481, 482), (481, 545), (482, 546), (483, 484), (483, 547), (484, 485), (484, 548), (485, 486), (485, 549), (486, 487), (486, 550), (487, 488), (487, 551), (488, 489), (488, 552), (489, 490), (489, 553), (490, 499), (490, 554), (491, 492), (491, 513), (491, 555), (492, 493), (492, 556), (493, 494), (493, 557), (494, 495), (494, 558), (495, 496), (495, 559), (496, 497), (496, 560), (497, 498), (497, 561), (498, 562), (499, 500), (499, 563), (500, 501), (500, 564), (501, 502), (501, 565), (502, 503), (502, 566), (503, 504), (503, 567), (504, 505), (504, 568), (505, 506), (505, 569), (506, 507), (506, 570), (507, 508), (507, 571), (508, 509), (508, 572), (509, 510), (509, 573), (510, 511), (510, 574), (511, 512), (511, 575), (512, 513), (512, 576), (513, 577), (514, 515), (514, 546), (515, 516), (516, 517), (517, 518), (518, 519), (519, 520), (520, 521), (521, 522), (522, 523), (523, 524), (524, 525), (525, 526), (526, 527), (527, 528), (528, 529), (529, 530), (530, 531), (531, 532), (532, 533), (533, 534), (534, 535), (535, 536), (536, 537), (537, 538), (538, 547), (539, 540), (539, 562), (540, 541), (541, 542), (542, 543), (543, 544), (544, 545), (545, 546), (547, 548), (548, 549), (549, 550), (550, 551), (551, 552), (552, 553), (553, 554), (554, 563), (555, 556), (555, 577), (556, 557), (557, 558), (558, 559), (559, 560), (560, 561), (561, 562), (563, 564), (564, 565), (565, 566), (566, 567), (567, 568), (568, 569), (569, 570), (570, 571), (571, 572), (572, 573), (573, 574), (574, 575), (575, 576), (576, 577)])
me_cube_001.attributes.new('sharp_edge', 'BOOLEAN', 'EDGE').data.foreach_set('value', [ (min(e.vertices), max(e.vertices)) in _k for e in me_cube_001.edges])
_uv = me_cube_001.uv_layers.new(name='UVMap')
_uv.uv.foreach_set('vector', [0.5406, 0.07736, 0.5386, 0.09599, 0.5274, 0.07185, 0.5359, 0.05455, 0.5386, 0.09599, 0.5314, 0.1218, 0.5132, 0.09733, 0.5274, 0.07185, 0.5274, 0.07185, 0.5132, 0.09733, 0.4927, 0.07162, 0.5134, 0.04726, 0.5359, 0.05455, 0.5274, 0.07185, 0.5134, 0.04726, 0.5302, 0.03064, 0.5314, 0.1218, 0.5197, 0.1472, 0.4964, 0.1236, 0.5132, 0.09733, 0.5197, 0.1472, 0.5044, 0.1709, 0.4777, 0.1497, 0.4964, 0.1236, 0.4964, 0.1236, 0.4777, 0.1497, 0.4484, 0.1273, 0.4707, 0.09866, 0.5132, 0.09733, 0.4964, 0.1236, 0.4707, 0.09866, 0.4927, 0.07162, 0.4927, 0.07162, 0.4707, 0.09866, 0.4463, 0.07433, 0.4722, 0.04736, 0.4707, 0.09866, 0.4484, 0.1273, 0.4198, 0.1065, 0.4463, 0.07433, 0.4463, 0.07433, 0.4198, 0.1065, 0.3929, 0.08906, 0.4228, 0.05446, 0.4722, 0.04736, 0.4463, 0.07433, 0.4228, 0.05446, 0.4536, 0.02619, 0.5302, 0.03064, 0.5134, 0.04726, 0.4982, 0.02437, 0.5193, 0.009919, 0.5134, 0.04726, 0.4927, 0.07162, 0.4722, 0.04736, 0.4982, 0.02437, 0.4982, 0.02437, 0.4722, 0.04736, 0.4536, 0.02619, 0.4839, 0.004417, 0.3781, 0.64, 0.3547, 0.6181, 0.3766, 0.6103, 0.4001, 0.6335, 0.5044, 0.1709, 0.485, 0.1931, 0.4564, 0.1766, 0.4777, 0.1497, 0.485, 0.1931, 0.4629, 0.2123, 0.4341, 0.2019, 0.4564, 0.1766, 0.4564, 0.1766, 0.4341, 0.2019, 0.403, 0.19, 0.4251, 0.1588, 0.4777, 0.1497, 0.4564, 0.1766, 0.4251, 0.1588, 0.4484, 0.1273, 0.4629, 0.2123, 0.4391, 0.2275, 0.412, 0.2244, 0.4341, 0.2019, 0.4391, 0.2275, 0.4209, 0.2357, 0.3966, 0.2387, 0.412, 0.2244, 0.412, 0.2244, 0.3966, 0.2387, 0.3705, 0.2412, 0.3833, 0.2192, 0.4341, 0.2019, 0.412, 0.2244, 0.3833, 0.2192, 0.403, 0.19, 0.403, 0.19, 0.3833, 0.2192, 0.3556, 0.2128, 0.3727, 0.1785, 0.3833, 0.2192, 0.3705, 0.2412, 0.3455, 0.2389, 0.3556, 0.2128, 0.7814, 0.3343, 0.7607, 0.313, 0.7722, 0.2898, 0.7952, 0.311, 0.3727, 0.1785, 0.3556, 0.2128, 0.3305, 0.2072, 0.345, 0.1694, 0.4484, 0.1273, 0.4251, 0.1588, 0.3945, 0.1422, 0.4198, 0.1065, 0.4251, 0.1588, 0.403, 0.19, 0.3727, 0.1785, 0.3945, 0.1422, 0.3945, 0.1422, 0.3727, 0.1785, 0.345, 0.1694, 0.3657, 0.1293, 0.4198, 0.1065, 0.3945, 0.1422, 0.3657, 0.1293, 0.3929, 0.08906, 0.3929, 0.08906, 0.3657, 0.1293, 0.3388, 0.1162, 0.3649, 0.07484, 0.8599, 0.3529, 0.8266, 0.3342, 0.8461, 0.3056, 0.8823, 0.3235, 0.8823, 0.3235, 0.8461, 0.3056, 0.8642, 0.2725, 0.9027, 0.2885, 0.917, 0.3357, 0.8823, 0.3235, 0.9027, 0.2885, 0.9386, 0.3002, 0.8266, 0.3342, 0.7952, 0.311, 0.8108, 0.2838, 0.8461, 0.3056, 0.7952, 0.311, 0.7722, 0.2898, 0.7842, 0.2641, 0.8108, 0.2838, 0.8108, 0.2838, 0.7842, 0.2641, 0.796, 0.2366, 0.8255, 0.2537, 0.8461, 0.3056, 0.8108, 0.2838, 0.8255, 0.2537, 0.8642, 0.2725, 0.8642, 0.2725, 0.8255, 0.2537, 0.8379, 0.2212, 0.8792, 0.2362, 0.8255, 0.2537, 0.796, 0.2366, 0.8079, 0.2095, 0.8379, 0.2212, 0.8379, 0.2212, 0.8079, 0.2095, 0.8149, 0.1797, 0.8465, 0.1873, 0.8792, 0.2362, 0.8379, 0.2212, 0.8465, 0.1873, 0.8897, 0.1979, 0.374, 0.4552, 0.3667, 0.4146, 0.4036, 0.3968, 0.4119, 0.4372, 0.9027, 0.2885, 0.8642, 0.2725, 0.8792, 0.2362, 0.9194, 0.2495, 0.9194, 0.2495, 0.8792, 0.2362, 0.8897, 0.1979, 0.9314, 0.2082, 0.4119, 0.4372, 0.4036, 0.3968, 0.4438, 0.383, 0.4534, 0.4234, 0.4001, 0.6335, 0.3766, 0.6103, 0.4022, 0.5987, 0.4247, 0.6247, 0.3766, 0.6103, 0.3512, 0.5771, 0.3775, 0.562, 0.4022, 0.5987, 0.4022, 0.5987, 0.3775, 0.562, 0.4085, 0.546, 0.4308, 0.5862, 0.4247, 0.6247, 0.4022, 0.5987, 0.4308, 0.5862, 0.451, 0.6145, 0.3512, 0.5771, 0.3305, 0.5398, 0.3567, 0.5208, 0.3775, 0.562, 0.4228, 0.05446, 0.3929, 0.08906, 0.3649, 0.07484, 0.3983, 0.03743, 0.3567, 0.5208, 0.3413, 0.4764, 0.374, 0.4552, 0.3889, 0.5017, 0.3775, 0.562, 0.3567, 0.5208, 0.3889, 0.5017, 0.4085, 0.546, 0.4085, 0.546, 0.3889, 0.5017, 0.426, 0.4849, 0.4433, 0.5313, 0.3889, 0.5017, 0.374, 0.4552, 0.4119, 0.4372, 0.426, 0.4849, 0.426, 0.4849, 0.4119, 0.4372, 0.4534, 0.4234, 0.4665, 0.4716, 0.4433, 0.5313, 0.426, 0.4849, 0.4665, 0.4716, 0.4807, 0.5191, 0.451, 0.6145, 0.4308, 0.5862, 0.462, 0.5741, 0.4763, 0.6023, 0.4308, 0.5862, 0.4085, 0.546, 0.4433, 0.5313, 0.462, 0.5741, 0.462, 0.5741, 0.4433, 0.5313, 0.4807, 0.5191, 0.4951, 0.5637, 0.4763, 0.6023, 0.462, 0.5741, 0.4951, 0.5637, 0.5054, 0.5936, 0.5054, 0.5936, 0.4951, 0.5637, 0.5291, 0.5562, 0.5341, 0.5818, 0.4951, 0.5637, 0.4807, 0.5191, 0.5195, 0.5105, 0.5291, 0.5562, 0.5291, 0.5562, 0.5195, 0.5105, 0.558, 0.5055, 0.5629, 0.5518, 0.5341, 0.5818, 0.5291, 0.5562, 0.5629, 0.5518, 0.5638, 0.5806, 0.4807, 0.5191, 0.4665, 0.4716, 0.5086, 0.4626, 0.5195, 0.5105, 0.4665, 0.4716, 0.4534, 0.4234, 0.4967, 0.4144, 0.5086, 0.4626, 0.5086, 0.4626, 0.4967, 0.4144, 0.5403, 0.4112, 0.5505, 0.4579, 0.5195, 0.5105, 0.5086, 0.4626, 0.5505, 0.4579, 0.558, 0.5055, 0.558, 0.5055, 0.5505, 0.4579, 0.5905, 0.4565, 0.5949, 0.5041, 0.5505, 0.4579, 0.5403, 0.4112, 0.5816, 0.4099, 0.5905, 0.4565, 0.5905, 0.4565, 0.5816, 0.4099, 0.6195, 0.4123, 0.6272, 0.4588, 0.5949, 0.5041, 0.5905, 0.4565, 0.6272, 0.4588, 0.6289, 0.5064, 0.5638, 0.5806, 0.5629, 0.5518, 0.5953, 0.5507, 0.5929, 0.58, 0.5629, 0.5518, 0.558, 0.5055, 0.5949, 0.5041, 0.5953, 0.5507, 0.5953, 0.5507, 0.5949, 0.5041, 0.6289, 0.5064, 0.6252, 0.5528, 0.5929, 0.58, 0.5953, 0.5507, 0.6252, 0.5528, 0.6197, 0.5821, 0.4534, 0.4234, 0.4438, 0.383, 0.4856, 0.3735, 0.4967, 0.4144, 0.9314, 0.2082, 0.8897, 0.1979, 0.895, 0.1588, 0.9381, 0.1662, 0.9381, 0.1662, 0.895, 0.1588, 0.8946, 0.1204, 0.9386, 0.1247, 0.4967, 0.4144, 0.4856, 0.3735, 0.5275, 0.3682, 0.5403, 0.4112, 0.8897, 0.1979, 0.8465, 0.1873, 0.8504, 0.153, 0.895, 0.1588, 0.8465, 0.1873, 0.8149, 0.1797, 0.8214, 0.15, 0.8504, 0.153, 0.8504, 0.153, 0.8214, 0.15, 0.822, 0.1202, 0.8493, 0.1192, 0.895, 0.1588, 0.8504, 0.153, 0.8493, 0.1192, 0.8946, 0.1204, 0.8946, 0.1204, 0.8493, 0.1192, 0.8432, 0.0872, 0.8882, 0.08396, 0.8493, 0.1192, 0.822, 0.1202, 0.8161, 0.09146, 0.8432, 0.0872, 0.8432, 0.0872, 0.8161, 0.09146, 0.8059, 0.06542, 0.8322, 0.05821, 0.8882, 0.08396, 0.8432, 0.0872, 0.8322, 0.05821, 0.8761, 0.05091, 0.5403, 0.4112, 0.5275, 0.3682, 0.5677, 0.3664, 0.5816, 0.4099, 0.9386, 0.1247, 0.8946, 0.1204, 0.8882, 0.08396, 0.9322, 0.08526, 0.9322, 0.08526, 0.8882, 0.08396, 0.8761, 0.05091, 0.9193, 0.04946, 0.5816, 0.4099, 0.5677, 0.3664, 0.6046, 0.3686, 0.6195, 0.4123, 0.9771, 0.4741, 1.0, 0.5223, 0.9771, 0.5406, 0.9537, 0.4929, 0.9193, 0.04946, 0.8761, 0.05091, 0.8588, 0.0226, 0.9006, 0.01871, 0.9771, 0.5406, 0.9901, 0.5866, 0.9636, 0.6059, 0.9488, 0.5618, 0.9537, 0.4929, 0.9771, 0.5406, 0.9488, 0.5618, 0.9252, 0.5149, 0.8761, 0.05091, 0.8322, 0.05821, 0.8169, 0.0335, 0.8588, 0.0226, 0.8322, 0.05821, 0.8059, 0.06542, 0.7921, 0.04336, 0.8169, 0.0335, 0.8169, 0.0335, 0.7921, 0.04336, 0.775, 0.02596, 0.7976, 0.01386, 0.8588, 0.0226, 0.8169, 0.0335, 0.7976, 0.01386, 0.8366, 0.0, 0.9636, 0.6059, 0.9704, 0.6451, 0.9424, 0.6636, 0.9325, 0.6271, 0.01201, 0.7027, 0.01285, 0.683, 0.03966, 0.691, 0.04323, 0.7136, 0.04323, 0.7136, 0.03966, 0.691, 0.06697, 0.6917, 0.07572, 0.7173, 0.9325, 0.6271, 0.9424, 0.6636, 0.9124, 0.6818, 0.8971, 0.6494, 0.9252, 0.5149, 0.9488, 0.5618, 0.9161, 0.5855, 0.8932, 0.5411, 0.9488, 0.5618, 0.9636, 0.6059, 0.9325, 0.6271, 0.9161, 0.5855, 0.9161, 0.5855, 0.9325, 0.6271, 0.8971, 0.6494, 0.8795, 0.6098, 0.8932, 0.5411, 0.9161, 0.5855, 0.8795, 0.6098, 0.8563, 0.5668, 0.6197, 0.5821, 0.6252, 0.5528, 0.6512, 0.558, 0.6428, 0.5868, 0.6252, 0.5528, 0.6289, 0.5064, 0.6586, 0.5122, 0.6512, 0.558, 0.8542, 0.3911, 0.8903, 0.4178, 0.8641, 0.4371, 0.831, 0.4081, 0.8293, 0.3785, 0.8542, 0.3911, 0.831, 0.4081, 0.8089, 0.3938, 0.6289, 0.5064, 0.6272, 0.4588, 0.6594, 0.465, 0.6586, 0.5122, 0.9468, 0.4337, 0.9771, 0.4741, 0.9537, 0.4929, 0.9241, 0.452, 0.9241, 0.452, 0.9537, 0.4929, 0.9252, 0.5149, 0.8962, 0.4731, 0.8903, 0.4178, 0.9241, 0.452, 0.8962, 0.4731, 0.8641, 0.4371, 0.8641, 0.4371, 0.8962, 0.4731, 0.8639, 0.4967, 0.8333, 0.4585, 0.8962, 0.4731, 0.9252, 0.5149, 0.8932, 0.5411, 0.8639, 0.4967, 0.8639, 0.4967, 0.8932, 0.5411, 0.8563, 0.5668, 0.8276, 0.5212, 0.8333, 0.4585, 0.8639, 0.4967, 0.8276, 0.5212, 0.7984, 0.4815, 0.8089, 0.3938, 0.831, 0.4081, 0.8033, 0.427, 0.7848, 0.409, 0.831, 0.4081, 0.8641, 0.4371, 0.8333, 0.4585, 0.8033, 0.427, 0.8033, 0.427, 0.8333, 0.4585, 0.7984, 0.4815, 0.7739, 0.4463, 0.7848, 0.409, 0.8033, 0.427, 0.7739, 0.4463, 0.7586, 0.4243, 0.7586, 0.4243, 0.7739, 0.4463, 0.7438, 0.4651, 0.7326, 0.4407, 0.7739, 0.4463, 0.7984, 0.4815, 0.7632, 0.5032, 0.7438, 0.4651, 0.7438, 0.4651, 0.7632, 0.5032, 0.7288, 0.5238, 0.714, 0.4835, 0.7326, 0.4407, 0.7438, 0.4651, 0.714, 0.4835, 0.7069, 0.4553, 0.7984, 0.4815, 0.8276, 0.5212, 0.7874, 0.5461, 0.7632, 0.5032, 0.8276, 0.5212, 0.8563, 0.5668, 0.8146, 0.5925, 0.7874, 0.5461, 0.7874, 0.5461, 0.8146, 0.5925, 0.7748, 0.6146, 0.7492, 0.5682, 0.7632, 0.5032, 0.7874, 0.5461, 0.7492, 0.5682, 0.7288, 0.5238, 0.7288, 0.5238, 0.7492, 0.5682, 0.7141, 0.5878, 0.6968, 0.543, 0.7492, 0.5682, 0.7748, 0.6146, 0.7381, 0.6335, 0.7141, 0.5878, 0.7141, 0.5878, 0.7381, 0.6335, 0.7059, 0.6486, 0.6837, 0.6049, 0.6968, 0.543, 0.7141, 0.5878, 0.6837, 0.6049, 0.6689, 0.5612, 0.7069, 0.4553, 0.714, 0.4835, 0.686, 0.5017, 0.6821, 0.4721, 0.714, 0.4835, 0.7288, 0.5238, 0.6968, 0.543, 0.686, 0.5017, 0.686, 0.5017, 0.6968, 0.543, 0.6689, 0.5612, 0.661, 0.5199, 0.6821, 0.4721, 0.686, 0.5017, 0.661, 0.5199, 0.6598, 0.4899, 0.8563, 0.5668, 0.8795, 0.6098, 0.8393, 0.634, 0.8146, 0.5925, 0.8795, 0.6098, 0.8971, 0.6494, 0.8615, 0.67, 0.8393, 0.634, 0.8393, 0.634, 0.8615, 0.67, 0.8261, 0.6885, 0.8007, 0.6548, 0.8146, 0.5925, 0.8393, 0.634, 0.8007, 0.6548, 0.7748, 0.6146, 0.8971, 0.6494, 0.9124, 0.6818, 0.8815, 0.6993, 0.8615, 0.67, 0.07572, 0.7173, 0.06697, 0.6917, 0.09535, 0.6895, 0.1084, 0.7141, 0.1084, 0.7141, 0.09535, 0.6895, 0.1225, 0.6812, 0.1406, 0.7049, 0.8615, 0.67, 0.8815, 0.6993, 0.8503, 0.7151, 0.8261, 0.6885, 0.1639, 0.7318, 0.1406, 0.7049, 0.1718, 0.6908, 0.1983, 0.7141, 0.1406, 0.7049, 0.1225, 0.6812, 0.1506, 0.6704, 0.1718, 0.6908, 0.1718, 0.6908, 0.1506, 0.6704, 0.1783, 0.6569, 0.2013, 0.6733, 0.1983, 0.7141, 0.1718, 0.6908, 0.2013, 0.6733, 0.2295, 0.6922, 0.7748, 0.6146, 0.8007, 0.6548, 0.7644, 0.6722, 0.7381, 0.6335, 0.8007, 0.6548, 0.8261, 0.6885, 0.7919, 0.7039, 0.7644, 0.6722, 0.7644, 0.6722, 0.7919, 0.7039, 0.7599, 0.7151, 0.7318, 0.6853, 0.7381, 0.6335, 0.7644, 0.6722, 0.7318, 0.6853, 0.7059, 0.6486, 0.7059, 0.6486, 0.7318, 0.6853, 0.7042, 0.6933, 0.6802, 0.6595, 0.2553, 0.7077, 0.2295, 0.6922, 0.2569, 0.669, 0.2813, 0.6808, 0.2724, 0.3518, 0.2571, 0.3806, 0.2305, 0.3719, 0.2421, 0.3442, 0.2859, 0.3163, 0.2724, 0.3518, 0.2421, 0.3442, 0.2529, 0.3128, 0.2295, 0.6922, 0.2013, 0.6733, 0.2286, 0.6544, 0.2569, 0.669, 0.2013, 0.6733, 0.1783, 0.6569, 0.2048, 0.6411, 0.2286, 0.6544, 0.2286, 0.6544, 0.2048, 0.6411, 0.2301, 0.6245, 0.2529, 0.6328, 0.2569, 0.669, 0.2286, 0.6544, 0.2529, 0.6328, 0.2798, 0.6418, 0.2798, 0.6418, 0.2529, 0.6328, 0.2748, 0.611, 0.2985, 0.6133, 0.2529, 0.6328, 0.2301, 0.6245, 0.2559, 0.61, 0.2748, 0.611, 0.2748, 0.611, 0.2559, 0.61, 0.2762, 0.5968, 0.293, 0.5913, 0.203, 0.3604, 0.198, 0.3835, 0.1796, 0.3698, 0.1777, 0.3476, 0.2529, 0.3128, 0.2421, 0.3442, 0.2098, 0.3345, 0.2182, 0.3066, 0.2421, 0.3442, 0.2305, 0.3719, 0.203, 0.3604, 0.2098, 0.3345, 0.2098, 0.3345, 0.203, 0.3604, 0.1777, 0.3476, 0.1799, 0.3235, 0.2182, 0.3066, 0.2098, 0.3345, 0.1799, 0.3235, 0.1859, 0.2986, 0.3245, 0.1502, 0.3291, 0.1815, 0.3053, 0.1923, 0.3038, 0.1615, 0.3291, 0.1815, 0.3305, 0.2246, 0.3029, 0.2332, 0.3053, 0.1923, 0.3053, 0.1923, 0.3029, 0.2332, 0.2718, 0.2389, 0.2785, 0.2021, 0.3038, 0.1615, 0.3053, 0.1923, 0.2785, 0.2021, 0.2814, 0.174, 0.3305, 0.2246, 0.3263, 0.2704, 0.2964, 0.2756, 0.3029, 0.2332, 0.6837, 0.6049, 0.7059, 0.6486, 0.6802, 0.6595, 0.6607, 0.6204, 0.2964, 0.2756, 0.2859, 0.3163, 0.2529, 0.3128, 0.2631, 0.2766, 0.3029, 0.2332, 0.2964, 0.2756, 0.2631, 0.2766, 0.2718, 0.2389, 0.2718, 0.2389, 0.2631, 0.2766, 0.2282, 0.2751, 0.2393, 0.243, 0.2631, 0.2766, 0.2529, 0.3128, 0.2182, 0.3066, 0.2282, 0.2751, 0.2282, 0.2751, 0.2182, 0.3066, 0.1859, 0.2986, 0.1958, 0.2719, 0.2393, 0.243, 0.2282, 0.2751, 0.1958, 0.2719, 0.2091, 0.2459, 0.2814, 0.174, 0.2785, 0.2021, 0.2509, 0.212, 0.2593, 0.1907, 0.2785, 0.2021, 0.2718, 0.2389, 0.2393, 0.243, 0.2509, 0.212, 0.2509, 0.212, 0.2393, 0.243, 0.2091, 0.2459, 0.2252, 0.2219, 0.2593, 0.1907, 0.2509, 0.212, 0.2252, 0.2219, 0.2386, 0.2056, 0.2337, 0.1928, 0.2133, 0.2156, 0.1871, 0.1944, 0.2112, 0.1679, 0.2133, 0.2156, 0.1958, 0.2405, 0.1668, 0.2238, 0.1871, 0.1944, 0.1871, 0.1944, 0.1668, 0.2238, 0.1265, 0.2002, 0.1494, 0.1666, 0.2112, 0.1679, 0.1871, 0.1944, 0.1494, 0.1666, 0.177, 0.1362, 0.1958, 0.2405, 0.1816, 0.2673, 0.1506, 0.2549, 0.1668, 0.2238, 0.1816, 0.2673, 0.1712, 0.2947, 0.1388, 0.2862, 0.1506, 0.2549, 0.1506, 0.2549, 0.1388, 0.2862, 0.09502, 0.2709, 0.1082, 0.2356, 0.1668, 0.2238, 0.1506, 0.2549, 0.1082, 0.2356, 0.1265, 0.2002, 0.1265, 0.2002, 0.1082, 0.2356, 0.06744, 0.2143, 0.08677, 0.1761, 0.1082, 0.2356, 0.09502, 0.2709, 0.05341, 0.2526, 0.06744, 0.2143, 0.06744, 0.2143, 0.05341, 0.2526, 0.01623, 0.231, 0.03055, 0.1917, 0.08677, 0.1761, 0.06744, 0.2143, 0.03055, 0.1917, 0.05027, 0.1524, 0.177, 0.1362, 0.1494, 0.1666, 0.1108, 0.1396, 0.1392, 0.106, 0.1494, 0.1666, 0.1265, 0.2002, 0.08677, 0.1761, 0.1108, 0.1396, 0.1108, 0.1396, 0.08677, 0.1761, 0.05027, 0.1524, 0.07463, 0.1146, 0.1392, 0.106, 0.1108, 0.1396, 0.07463, 0.1146, 0.1031, 0.07953, 0.1712, 0.2947, 0.1652, 0.3204, 0.1321, 0.3148, 0.1388, 0.2862, 0.1652, 0.3204, 0.1634, 0.3455, 0.1301, 0.3432, 0.1321, 0.3148, 0.1321, 0.3148, 0.1301, 0.3432, 0.08529, 0.3354, 0.08757, 0.3034, 0.1388, 0.2862, 0.1321, 0.3148, 0.08757, 0.3034, 0.09502, 0.2709, 0.1634, 0.3455, 0.1661, 0.3688, 0.133, 0.3702, 0.1301, 0.3432, 0.2926, 0.5777, 0.2687, 0.5871, 0.2586, 0.5562, 0.2859, 0.5449, 0.2859, 0.5449, 0.2586, 0.5562, 0.2398, 0.513, 0.271, 0.5001, 0.1301, 0.3432, 0.133, 0.3702, 0.08862, 0.3656, 0.08529, 0.3354, 0.2985, 0.4933, 0.271, 0.5001, 0.2488, 0.4562, 0.279, 0.4492, 0.271, 0.5001, 0.2398, 0.513, 0.2149, 0.4689, 0.2488, 0.4562, 0.2488, 0.4562, 0.2149, 0.4689, 0.1833, 0.4295, 0.219, 0.4168, 0.279, 0.4492, 0.2488, 0.4562, 0.219, 0.4168, 0.2507, 0.4095, 0.09502, 0.2709, 0.08757, 0.3034, 0.04512, 0.2892, 0.05341, 0.2526, 0.08757, 0.3034, 0.08529, 0.3354, 0.04272, 0.3226, 0.04512, 0.2892, 0.04512, 0.2892, 0.04272, 0.3226, 0.005408, 0.3048, 0.007841, 0.2691, 0.05341, 0.2526, 0.04512, 0.2892, 0.007841, 0.2691, 0.01623, 0.231, 0.6368, 0.2873, 0.6074, 0.3192, 0.5804, 0.2926, 0.6085, 0.2617, 0.6074, 0.3192, 0.5736, 0.3457, 0.549, 0.3175, 0.5804, 0.2926, 0.5804, 0.2926, 0.549, 0.3175, 0.5215, 0.2844, 0.5512, 0.2602, 0.6085, 0.2617, 0.5804, 0.2926, 0.5512, 0.2602, 0.5759, 0.2327, 0.5736, 0.3457, 0.5356, 0.3664, 0.5124, 0.338, 0.549, 0.3175, 0.219, 0.4168, 0.1833, 0.4295, 0.1538, 0.397, 0.1874, 0.3835, 0.5124, 0.338, 0.4735, 0.3522, 0.4513, 0.3173, 0.4878, 0.3039, 0.549, 0.3175, 0.5124, 0.338, 0.4878, 0.3039, 0.5215, 0.2844, 0.5215, 0.2844, 0.4878, 0.3039, 0.4639, 0.267, 0.4933, 0.2493, 0.4878, 0.3039, 0.4513, 0.3173, 0.432, 0.2792, 0.4639, 0.267, 0.4639, 0.267, 0.432, 0.2792, 0.4206, 0.2486, 0.4477, 0.238, 0.4933, 0.2493, 0.4639, 0.267, 0.4477, 0.238, 0.4731, 0.2227, 0.5759, 0.2327, 0.5512, 0.2602, 0.5195, 0.2274, 0.5414, 0.2028, 0.5512, 0.2602, 0.5215, 0.2844, 0.4933, 0.2493, 0.5195, 0.2274, 0.5195, 0.2274, 0.4933, 0.2493, 0.4731, 0.2227, 0.4962, 0.2032, 0.5414, 0.2028, 0.5195, 0.2274, 0.4962, 0.2032, 0.516, 0.1808, 0.1031, 0.07953, 0.07463, 0.1146, 0.04445, 0.0934, 0.07354, 0.06046, 0.07463, 0.1146, 0.05027, 0.1524, 0.01981, 0.1297, 0.04445, 0.0934, 0.6587, 0.1474, 0.649, 0.1876, 0.6131, 0.1642, 0.6223, 0.1272, 0.6609, 0.1072, 0.6587, 0.1474, 0.6223, 0.1272, 0.6241, 0.08979, 0.05027, 0.1524, 0.03055, 0.1917, 0.0, 0.1679, 0.01981, 0.1297, 0.6609, 0.251, 0.6368, 0.2873, 0.6085, 0.2617, 0.6319, 0.2262, 0.6319, 0.2262, 0.6085, 0.2617, 0.5759, 0.2327, 0.5972, 0.1999, 0.649, 0.1876, 0.6319, 0.2262, 0.5972, 0.1999, 0.6131, 0.1642, 0.6131, 0.1642, 0.5972, 0.1999, 0.5599, 0.174, 0.5738, 0.143, 0.5972, 0.1999, 0.5759, 0.2327, 0.5414, 0.2028, 0.5599, 0.174, 0.5599, 0.174, 0.5414, 0.2028, 0.516, 0.1808, 0.532, 0.156, 0.5738, 0.143, 0.5599, 0.174, 0.532, 0.156, 0.5438, 0.1293, 0.6241, 0.08979, 0.6223, 0.1272, 0.5823, 0.1107, 0.5842, 0.07823, 0.6223, 0.1272, 0.6131, 0.1642, 0.5738, 0.143, 0.5823, 0.1107, 0.5823, 0.1107, 0.5738, 0.143, 0.5438, 0.1293, 0.5508, 0.1017, 0.5842, 0.07823, 0.5823, 0.1107, 0.5508, 0.1017, 0.5525, 0.07429, 0.5113, 0.6044, 0.5325, 0.595, 0.5125, 0.6166, 0.4896, 0.6133, 0.5325, 0.595, 0.5617, 0.5936, 0.5446, 0.6209, 0.5125, 0.6166, 0.5125, 0.6166, 0.5446, 0.6209, 0.5213, 0.6455, 0.4872, 0.6342, 0.4896, 0.6133, 0.5125, 0.6166, 0.4872, 0.6342, 0.4633, 0.6248, 0.5617, 0.5936, 0.59, 0.5939, 0.5753, 0.6259, 0.5446, 0.6209, 0.59, 0.5939, 0.6162, 0.5962, 0.604, 0.6301, 0.5753, 0.6259, 0.5753, 0.6259, 0.604, 0.6301, 0.5883, 0.6613, 0.5557, 0.6545, 0.5446, 0.6209, 0.5753, 0.6259, 0.5557, 0.6545, 0.5213, 0.6455, 0.5213, 0.6455, 0.5557, 0.6545, 0.5336, 0.6804, 0.4971, 0.6671, 0.5557, 0.6545, 0.5883, 0.6613, 0.5702, 0.6882, 0.5336, 0.6804, 0.5336, 0.6804, 0.5702, 0.6882, 0.5486, 0.7117, 0.5094, 0.7025, 0.4971, 0.6671, 0.5336, 0.6804, 0.5094, 0.7025, 0.4717, 0.6859, 0.4633, 0.6248, 0.4872, 0.6342, 0.4617, 0.6501, 0.4377, 0.6358, 0.4872, 0.6342, 0.5213, 0.6455, 0.4971, 0.6671, 0.4617, 0.6501, 0.4617, 0.6501, 0.4971, 0.6671, 0.4717, 0.6859, 0.4365, 0.664, 0.4377, 0.6358, 0.4617, 0.6501, 0.4365, 0.664, 0.4132, 0.6452, 0.6162, 0.5962, 0.6389, 0.6006, 0.6299, 0.6334, 0.604, 0.6301, 0.6389, 0.6006, 0.6583, 0.6065, 0.6517, 0.6357, 0.6299, 0.6334, 0.7837, 0.3666, 0.7662, 0.3859, 0.7331, 0.3905, 0.7503, 0.3664, 0.604, 0.6301, 0.6299, 0.6334, 0.6187, 0.6631, 0.5883, 0.6613, 0.7974, 0.3888, 0.7732, 0.4036, 0.7471, 0.4084, 0.7662, 0.3859, 0.7732, 0.4036, 0.7547, 0.4152, 0.7337, 0.4258, 0.7471, 0.4084, 0.7471, 0.4084, 0.7337, 0.4258, 0.7078, 0.4401, 0.7176, 0.4182, 0.7662, 0.3859, 0.7471, 0.4084, 0.7176, 0.4182, 0.7331, 0.3905, 0.7331, 0.3905, 0.7176, 0.4182, 0.689, 0.431, 0.7012, 0.3995, 0.7176, 0.4182, 0.7078, 0.4401, 0.6829, 0.4556, 0.689, 0.431, 0.689, 0.431, 0.6829, 0.4556, 0.6601, 0.4729, 0.6624, 0.4467, 0.3154, 0.06503, 0.3305, 0.09753, 0.3111, 0.1045, 0.2932, 0.06858, 0.5883, 0.6613, 0.6187, 0.6631, 0.6031, 0.6899, 0.5702, 0.6882, 0.7503, 0.3664, 0.7331, 0.3905, 0.7012, 0.3995, 0.7174, 0.372, 0.2944, 0.03605, 0.3154, 0.06503, 0.2932, 0.06858, 0.2696, 0.03657, 0.5702, 0.6882, 0.6031, 0.6899, 0.5848, 0.7132, 0.5486, 0.7117, 0.2412, 0.01093, 0.2696, 0.03657, 0.239, 0.04292, 0.2095, 0.01612, 0.2696, 0.03657, 0.2932, 0.06858, 0.2657, 0.07633, 0.239, 0.04292, 0.239, 0.04292, 0.2657, 0.07633, 0.2358, 0.0889, 0.2056, 0.05614, 0.2095, 0.01612, 0.239, 0.04292, 0.2056, 0.05614, 0.1748, 0.0288, 0.2932, 0.06858, 0.3111, 0.1045, 0.2869, 0.114, 0.2657, 0.07633, 0.3111, 0.1045, 0.3203, 0.1322, 0.2995, 0.1433, 0.2869, 0.114, 0.2869, 0.114, 0.2995, 0.1433, 0.2774, 0.1566, 0.2614, 0.127, 0.2657, 0.07633, 0.2869, 0.114, 0.2614, 0.127, 0.2358, 0.0889, 0.2358, 0.0889, 0.2614, 0.127, 0.2355, 0.1459, 0.2055, 0.1097, 0.2614, 0.127, 0.2774, 0.1566, 0.2551, 0.1734, 0.2355, 0.1459, 0.2355, 0.1459, 0.2551, 0.1734, 0.2337, 0.1928, 0.2112, 0.1679, 0.2055, 0.1097, 0.2355, 0.1459, 0.2112, 0.1679, 0.177, 0.1362, 0.1748, 0.0288, 0.2056, 0.05614, 0.1713, 0.07725, 0.1386, 0.04965, 0.2056, 0.05614, 0.2358, 0.0889, 0.2055, 0.1097, 0.1713, 0.07725, 0.1713, 0.07725, 0.2055, 0.1097, 0.177, 0.1362, 0.1392, 0.106, 0.1386, 0.04965, 0.1713, 0.07725, 0.1392, 0.106, 0.1031, 0.07953, 0.4132, 0.6452, 0.4365, 0.664, 0.4123, 0.6749, 0.3906, 0.6524, 0.4365, 0.664, 0.4717, 0.6859, 0.4464, 0.7005, 0.4123, 0.6749, 0.4123, 0.6749, 0.4464, 0.7005, 0.421, 0.7097, 0.389, 0.6813, 0.5325, 0.004632, 0.5587, 0.0, 0.5724, 0.02252, 0.543, 0.02529, 0.4717, 0.6859, 0.5094, 0.7025, 0.4839, 0.7195, 0.4464, 0.7005, 0.5094, 0.7025, 0.5486, 0.7117, 0.5236, 0.7299, 0.4839, 0.7195, 0.177, 0.0, 0.2095, 0.01612, 0.1748, 0.0288, 0.1424, 0.01241, 0.4464, 0.7005, 0.4839, 0.7195, 0.4562, 0.7299, 0.421, 0.7097, 0.61, 0.02482, 0.6432, 0.03536, 0.6555, 0.06855, 0.6204, 0.05571, 0.1424, 0.01241, 0.1748, 0.0288, 0.1386, 0.04965, 0.1068, 0.03244, 0.1068, 0.03244, 0.1386, 0.04965, 0.1031, 0.07953, 0.07354, 0.06046, 0.6204, 0.05571, 0.6555, 0.06855, 0.6609, 0.1072, 0.6241, 0.08979, 0.543, 0.02529, 0.5724, 0.02252, 0.5809, 0.04952, 0.5499, 0.04877, 0.5724, 0.02252, 0.61, 0.02482, 0.6204, 0.05571, 0.5809, 0.04952, 0.5809, 0.04952, 0.6204, 0.05571, 0.6241, 0.08979, 0.5842, 0.07823, 0.5499, 0.04877, 0.5809, 0.04952, 0.5842, 0.07823, 0.5525, 0.07429, 0.06005, 0.6831, 0.0397, 0.6803, 0.06089, 0.6703, 0.08276, 0.6781, 0.0397, 0.6803, 0.01411, 0.6731, 0.03171, 0.6559, 0.06089, 0.6703, 0.06089, 0.6703, 0.03171, 0.6559, 0.05478, 0.6379, 0.08602, 0.6585, 0.08276, 0.6781, 0.06089, 0.6703, 0.08602, 0.6585, 0.1094, 0.6703, 0.763, 0.03193, 0.779, 0.04874, 0.7425, 0.06144, 0.7293, 0.04068, 0.779, 0.04874, 0.7922, 0.07002, 0.7559, 0.0863, 0.7425, 0.06144, 0.7425, 0.06144, 0.7559, 0.0863, 0.7229, 0.1047, 0.7095, 0.07544, 0.03171, 0.6559, 0.005965, 0.6359, 0.02541, 0.6142, 0.05478, 0.6379, 0.05478, 0.6379, 0.02541, 0.6142, 0.04933, 0.59, 0.08067, 0.6188, 0.02541, 0.6142, 0.0, 0.5863, 0.02062, 0.5596, 0.04933, 0.59, 0.04933, 0.59, 0.02062, 0.5596, 0.04685, 0.5312, 0.07773, 0.5647, 0.08067, 0.6188, 0.04933, 0.59, 0.07773, 0.5647, 0.1098, 0.5971, 0.1094, 0.6703, 0.08602, 0.6585, 0.1131, 0.644, 0.1366, 0.6593, 0.08602, 0.6585, 0.05478, 0.6379, 0.08067, 0.6188, 0.1131, 0.644, 0.1131, 0.644, 0.08067, 0.6188, 0.1098, 0.5971, 0.1416, 0.6267, 0.1366, 0.6593, 0.1131, 0.644, 0.1416, 0.6267, 0.164, 0.6459, 0.7922, 0.07002, 0.802, 0.09473, 0.7687, 0.1139, 0.7559, 0.0863, 0.802, 0.09473, 0.8082, 0.1219, 0.7807, 0.1435, 0.7687, 0.1139, 0.7687, 0.1139, 0.7807, 0.1435, 0.7559, 0.1689, 0.7395, 0.1359, 0.7559, 0.0863, 0.7687, 0.1139, 0.7395, 0.1359, 0.7229, 0.1047, 0.8082, 0.1219, 0.8072, 0.1506, 0.7898, 0.1748, 0.7807, 0.1435, 0.8072, 0.1506, 0.8054, 0.1727, 0.7954, 0.1972, 0.7898, 0.1748, 0.7898, 0.1748, 0.7954, 0.1972, 0.784, 0.2247, 0.7725, 0.2017, 0.7807, 0.1435, 0.7898, 0.1748, 0.7725, 0.2017, 0.7559, 0.1689, 0.7559, 0.1689, 0.7725, 0.2017, 0.7551, 0.2288, 0.7326, 0.1952, 0.7725, 0.2017, 0.784, 0.2247, 0.7716, 0.2515, 0.7551, 0.2288, 0.7551, 0.2288, 0.7716, 0.2515, 0.7592, 0.2771, 0.738, 0.2555, 0.7326, 0.1952, 0.7551, 0.2288, 0.738, 0.2555, 0.7101, 0.2227, 0.7229, 0.1047, 0.7395, 0.1359, 0.7111, 0.1604, 0.6927, 0.1253, 0.7395, 0.1359, 0.7559, 0.1689, 0.7326, 0.1952, 0.7111, 0.1604, 0.7111, 0.1604, 0.7326, 0.1952, 0.7101, 0.2227, 0.6847, 0.187, 0.6927, 0.1253, 0.7111, 0.1604, 0.6847, 0.187, 0.6639, 0.1495, 0.04685, 0.5312, 0.02177, 0.4983, 0.05163, 0.4692, 0.07762, 0.5021, 0.6847, 0.187, 0.7101, 0.2227, 0.6895, 0.2499, 0.6609, 0.2147, 0.05163, 0.4692, 0.02953, 0.4419, 0.05969, 0.4162, 0.08466, 0.4412, 0.07762, 0.5021, 0.05163, 0.4692, 0.08466, 0.4412, 0.1116, 0.4741, 0.7101, 0.2227, 0.738, 0.2555, 0.7215, 0.2813, 0.6895, 0.2499, 0.738, 0.2555, 0.7592, 0.2771, 0.747, 0.3009, 0.7215, 0.2813, 0.7215, 0.2813, 0.747, 0.3009, 0.7371, 0.3232, 0.7084, 0.3059, 0.6895, 0.2499, 0.7215, 0.2813, 0.7084, 0.3059, 0.6726, 0.2767, 0.3818, 0.3263, 0.3719, 0.2876, 0.402, 0.2859, 0.4161, 0.3252, 0.3719, 0.2876, 0.3679, 0.2569, 0.394, 0.2549, 0.402, 0.2859, 0.402, 0.2859, 0.394, 0.2549, 0.4206, 0.2486, 0.432, 0.2792, 0.4161, 0.3252, 0.402, 0.2859, 0.432, 0.2792, 0.4513, 0.3173, 0.1116, 0.4741, 0.08466, 0.4412, 0.1185, 0.4163, 0.1472, 0.4493, 0.08466, 0.4412, 0.05969, 0.4162, 0.09129, 0.3933, 0.1185, 0.4163, 0.4343, 0.3592, 0.4161, 0.3252, 0.4513, 0.3173, 0.4735, 0.3522, 0.1472, 0.4493, 0.1185, 0.4163, 0.1538, 0.397, 0.1833, 0.4295, 0.164, 0.6459, 0.1416, 0.6267, 0.1708, 0.6065, 0.191, 0.6297, 0.1416, 0.6267, 0.1098, 0.5971, 0.1404, 0.5729, 0.1708, 0.6065, 0.1708, 0.6065, 0.1404, 0.5729, 0.1722, 0.5491, 0.1999, 0.5869, 0.191, 0.6297, 0.1708, 0.6065, 0.1999, 0.5869, 0.2176, 0.6135, 0.1098, 0.5971, 0.07773, 0.5647, 0.109, 0.537, 0.1404, 0.5729, 0.07773, 0.5647, 0.04685, 0.5312, 0.07762, 0.5021, 0.109, 0.537, 0.109, 0.537, 0.07762, 0.5021, 0.1116, 0.4741, 0.1433, 0.5104, 0.1404, 0.5729, 0.109, 0.537, 0.1433, 0.5104, 0.1722, 0.5491, 0.1722, 0.5491, 0.1433, 0.5104, 0.1794, 0.4879, 0.2062, 0.5289, 0.1433, 0.5104, 0.1116, 0.4741, 0.1472, 0.4493, 0.1794, 0.4879, 0.1794, 0.4879, 0.1472, 0.4493, 0.1833, 0.4295, 0.2149, 0.4689, 0.2062, 0.5289, 0.1794, 0.4879, 0.2149, 0.4689, 0.2398, 0.513, 0.2176, 0.6135, 0.1999, 0.5869, 0.2303, 0.5698, 0.2443, 0.5991, 0.1999, 0.5869, 0.1722, 0.5491, 0.2062, 0.5289, 0.2303, 0.5698, 0.2303, 0.5698, 0.2062, 0.5289, 0.2398, 0.513, 0.2586, 0.5562, 0.2443, 0.5991, 0.2303, 0.5698, 0.2586, 0.5562, 0.2687, 0.5871, 0.6162, 0.5962, 0.59, 0.5939, 0.59, 0.5939, 0.6162, 0.5962, 0.451, 0.6145, 0.4763, 0.6023, 0.4763, 0.6023, 0.451, 0.6145, 0.6389, 0.6006, 0.6162, 0.5962, 0.6162, 0.5962, 0.6389, 0.6006, 0.4763, 0.6023, 0.5054, 0.5936, 0.5054, 0.5936, 0.4763, 0.6023, 0.6583, 0.6065, 0.6389, 0.6006, 0.6389, 0.6006, 0.6583, 0.6065, 0.7732, 0.4036, 0.7974, 0.3888, 0.7974, 0.3888, 0.7732, 0.4036, 0.7547, 0.4152, 0.7732, 0.4036, 0.7732, 0.4036, 0.7547, 0.4152, 0.7954, 0.1972, 0.8054, 0.1727, 0.8054, 0.1727, 0.7954, 0.1972, 0.784, 0.2247, 0.7954, 0.1972, 0.7954, 0.1972, 0.784, 0.2247, 0.06697, 0.6917, 0.03966, 0.691, 0.03966, 0.691, 0.06697, 0.6917, 0.7716, 0.2515, 0.784, 0.2247, 0.784, 0.2247, 0.7716, 0.2515, 0.03966, 0.691, 0.01285, 0.683, 0.01285, 0.683, 0.03966, 0.691, 0.7592, 0.2771, 0.7716, 0.2515, 0.7716, 0.2515, 0.7592, 0.2771, 0.775, 0.02596, 0.7921, 0.04336, 0.7921, 0.04336, 0.775, 0.02596, 0.747, 0.3009, 0.7592, 0.2771, 0.7592, 0.2771, 0.747, 0.3009, 0.7921, 0.04336, 0.8059, 0.06542, 0.8059, 0.06542, 0.7921, 0.04336, 0.7371, 0.3232, 0.747, 0.3009, 0.747, 0.3009, 0.7371, 0.3232, 0.8059, 0.06542, 0.8161, 0.09146, 0.8161, 0.09146, 0.8059, 0.06542, 0.394, 0.2549, 0.3679, 0.2569, 0.3679, 0.2569, 0.394, 0.2549, 0.8161, 0.09146, 0.822, 0.1202, 0.822, 0.1202, 0.8161, 0.09146, 0.4206, 0.2486, 0.394, 0.2549, 0.394, 0.2549, 0.4206, 0.2486, 0.822, 0.1202, 0.8214, 0.15, 0.8214, 0.15, 0.822, 0.1202, 0.4477, 0.238, 0.4206, 0.2486, 0.4206, 0.2486, 0.4477, 0.238, 0.8214, 0.15, 0.8149, 0.1797, 0.8149, 0.1797, 0.8214, 0.15, 0.4731, 0.2227, 0.4477, 0.238, 0.4477, 0.238, 0.4731, 0.2227, 0.5054, 0.5936, 0.5341, 0.5818, 0.5341, 0.5818, 0.5054, 0.5936, 0.4962, 0.2032, 0.4731, 0.2227, 0.4731, 0.2227, 0.4962, 0.2032, 0.5341, 0.5818, 0.5638, 0.5806, 0.5638, 0.5806, 0.5341, 0.5818, 0.516, 0.1808, 0.4962, 0.2032, 0.4962, 0.2032, 0.516, 0.1808, 0.5638, 0.5806, 0.5929, 0.58, 0.5929, 0.58, 0.5638, 0.5806, 0.2133, 0.2156, 0.2337, 0.1928, 0.2337, 0.1928, 0.2133, 0.2156, 0.532, 0.156, 0.516, 0.1808, 0.516, 0.1808, 0.532, 0.156, 0.5929, 0.58, 0.6197, 0.5821, 0.6197, 0.5821, 0.5929, 0.58, 0.1958, 0.2405, 0.2133, 0.2156, 0.2133, 0.2156, 0.1958, 0.2405, 0.5438, 0.1293, 0.532, 0.156, 0.532, 0.156, 0.5438, 0.1293, 0.6197, 0.5821, 0.6428, 0.5868, 0.6428, 0.5868, 0.6197, 0.5821, 0.1816, 0.2673, 0.1958, 0.2405, 0.1958, 0.2405, 0.1816, 0.2673, 0.5508, 0.1017, 0.5438, 0.1293, 0.5438, 0.1293, 0.5508, 0.1017, 0.8293, 0.3785, 0.8089, 0.3938, 0.8089, 0.3938, 0.8293, 0.3785, 0.1712, 0.2947, 0.1816, 0.2673, 0.1816, 0.2673, 0.1712, 0.2947, 0.5525, 0.07429, 0.5508, 0.1017, 0.5508, 0.1017, 0.5525, 0.07429, 0.8089, 0.3938, 0.7848, 0.409, 0.7848, 0.409, 0.8089, 0.3938, 0.1652, 0.3204, 0.1712, 0.2947, 0.1712, 0.2947, 0.1652, 0.3204, 0.5499, 0.04877, 0.5525, 0.07429, 0.5525, 0.07429, 0.5499, 0.04877, 0.7848, 0.409, 0.7586, 0.4243, 0.7586, 0.4243, 0.7848, 0.409, 0.1634, 0.3455, 0.1652, 0.3204, 0.1652, 0.3204, 0.1634, 0.3455, 0.543, 0.02529, 0.5499, 0.04877, 0.5499, 0.04877, 0.543, 0.02529, 0.1661, 0.3688, 0.1634, 0.3455, 0.1634, 0.3455, 0.1661, 0.3688, 0.5325, 0.004632, 0.543, 0.02529, 0.543, 0.02529, 0.5325, 0.004632, 0.2687, 0.5871, 0.2926, 0.5777, 0.2926, 0.5777, 0.2687, 0.5871, 0.4132, 0.6452, 0.3906, 0.6524, 0.3906, 0.6524, 0.4132, 0.6452, 0.2443, 0.5991, 0.2687, 0.5871, 0.2687, 0.5871, 0.2443, 0.5991, 0.4377, 0.6358, 0.4132, 0.6452, 0.4132, 0.6452, 0.4377, 0.6358, 0.2176, 0.6135, 0.2443, 0.5991, 0.2443, 0.5991, 0.2176, 0.6135, 0.2386, 0.2056, 0.2252, 0.2219, 0.2252, 0.2219, 0.2386, 0.2056, 0.4633, 0.6248, 0.4377, 0.6358, 0.4377, 0.6358, 0.4633, 0.6248, 0.191, 0.6297, 0.2176, 0.6135, 0.2176, 0.6135, 0.191, 0.6297, 0.2252, 0.2219, 0.2091, 0.2459, 0.2091, 0.2459, 0.2252, 0.2219, 0.4896, 0.6133, 0.4633, 0.6248, 0.4633, 0.6248, 0.4896, 0.6133, 0.164, 0.6459, 0.191, 0.6297, 0.191, 0.6297, 0.164, 0.6459, 0.2091, 0.2459, 0.1958, 0.2719, 0.1958, 0.2719, 0.2091, 0.2459, 0.5113, 0.6044, 0.4896, 0.6133, 0.4896, 0.6133, 0.5113, 0.6044, 0.1366, 0.6593, 0.164, 0.6459, 0.164, 0.6459, 0.1366, 0.6593, 0.1958, 0.2719, 0.1859, 0.2986, 0.1859, 0.2986, 0.1958, 0.2719, 0.1777, 0.3476, 0.1796, 0.3698, 0.1661, 0.3688, 0.1634, 0.3455, 0.1799, 0.3235, 0.1777, 0.3476, 0.1634, 0.3455, 0.1652, 0.3204, 0.1859, 0.2986, 0.1799, 0.3235, 0.1652, 0.3204, 0.1712, 0.2947, 0.1958, 0.2719, 0.1859, 0.2986, 0.1712, 0.2947, 0.1816, 0.2673, 0.2091, 0.2459, 0.1958, 0.2719, 0.1816, 0.2673, 0.1958, 0.2405, 0.2252, 0.2219, 0.2091, 0.2459, 0.1958, 0.2405, 0.2133, 0.2156, 0.2386, 0.2056, 0.2252, 0.2219, 0.2133, 0.2156, 0.2337, 0.1928, 0.2593, 0.1907, 0.2386, 0.2056, 0.2337, 0.1928, 0.2551, 0.1734, 0.2814, 0.174, 0.2593, 0.1907, 0.2551, 0.1734, 0.2774, 0.1566, 0.3038, 0.1615, 0.2814, 0.174, 0.2774, 0.1566, 0.2995, 0.1433, 0.3245, 0.1502, 0.3038, 0.1615, 0.2995, 0.1433, 0.3203, 0.1322, 0.6821, 0.4721, 0.6598, 0.4899, 0.6601, 0.4729, 0.6829, 0.4556, 0.7069, 0.4553, 0.6821, 0.4721, 0.6829, 0.4556, 0.7078, 0.4401, 0.7326, 0.4407, 0.7069, 0.4553, 0.7078, 0.4401, 0.7337, 0.4258, 0.7586, 0.4243, 0.7326, 0.4407, 0.7337, 0.4258, 0.7547, 0.4152, 0.7848, 0.409, 0.7586, 0.4243, 0.7547, 0.4152, 0.7732, 0.4036, 0.8089, 0.3938, 0.7848, 0.409, 0.7732, 0.4036, 0.7974, 0.3888, 0.8293, 0.3785, 0.8089, 0.3938, 0.7974, 0.3888, 0.8168, 0.3732, 0.6197, 0.5821, 0.6428, 0.5868, 0.6389, 0.6006, 0.6162, 0.5962, 0.5929, 0.58, 0.6197, 0.5821, 0.6162, 0.5962, 0.59, 0.5939, 0.5638, 0.5806, 0.5929, 0.58, 0.59, 0.5939, 0.5617, 0.5936, 0.5341, 0.5818, 0.5638, 0.5806, 0.5617, 0.5936, 0.5325, 0.595, 0.5054, 0.5936, 0.5341, 0.5818, 0.5325, 0.595, 0.5113, 0.6044, 0.4763, 0.6023, 0.5054, 0.5936, 0.5113, 0.6044, 0.4896, 0.6133, 0.451, 0.6145, 0.4763, 0.6023, 0.4896, 0.6133, 0.4633, 0.6248, 0.4247, 0.6247, 0.451, 0.6145, 0.4633, 0.6248, 0.4377, 0.6358, 0.4001, 0.6335, 0.4247, 0.6247, 0.4377, 0.6358, 0.4132, 0.6452, 0.3781, 0.64, 0.4001, 0.6335, 0.4132, 0.6452, 0.3906, 0.6524, 0.5302, 0.03064, 0.5193, 0.009919, 0.5325, 0.004632, 0.543, 0.02529, 0.5359, 0.05455, 0.5302, 0.03064, 0.543, 0.02529, 0.5499, 0.04877, 0.5406, 0.07736, 0.5359, 0.05455, 0.5499, 0.04877, 0.5525, 0.07429, 0.5386, 0.09599, 0.5406, 0.07736, 0.5525, 0.07429, 0.5508, 0.1017, 0.5314, 0.1218, 0.5386, 0.09599, 0.5508, 0.1017, 0.5438, 0.1293, 0.5197, 0.1472, 0.5314, 0.1218, 0.5438, 0.1293, 0.532, 0.156, 0.5044, 0.1709, 0.5197, 0.1472, 0.532, 0.156, 0.516, 0.1808, 0.485, 0.1931, 0.5044, 0.1709, 0.516, 0.1808, 0.4962, 0.2032, 0.4629, 0.2123, 0.485, 0.1931, 0.4962, 0.2032, 0.4731, 0.2227, 0.4391, 0.2275, 0.4629, 0.2123, 0.4731, 0.2227, 0.4477, 0.238, 0.4209, 0.2357, 0.4391, 0.2275, 0.4477, 0.238, 0.4206, 0.2486, 0.3966, 0.2387, 0.4209, 0.2357, 0.4206, 0.2486, 0.394, 0.2549, 0.3705, 0.2412, 0.3966, 0.2387, 0.394, 0.2549, 0.3679, 0.2569, 0.7607, 0.313, 0.7502, 0.3346, 0.7371, 0.3232, 0.747, 0.3009, 0.7722, 0.2898, 0.7607, 0.313, 0.747, 0.3009, 0.7592, 0.2771, 0.7842, 0.2641, 0.7722, 0.2898, 0.7592, 0.2771, 0.7716, 0.2515, 0.796, 0.2366, 0.7842, 0.2641, 0.7716, 0.2515, 0.784, 0.2247, 0.8079, 0.2095, 0.796, 0.2366, 0.784, 0.2247, 0.7954, 0.1972, 0.8149, 0.1797, 0.8079, 0.2095, 0.7954, 0.1972, 0.8054, 0.1727, 0.8214, 0.15, 0.8149, 0.1797, 0.8054, 0.1727, 0.8072, 0.1506, 0.822, 0.1202, 0.8214, 0.15, 0.8072, 0.1506, 0.8082, 0.1219, 0.8161, 0.09146, 0.822, 0.1202, 0.8082, 0.1219, 0.802, 0.09473, 0.8059, 0.06542, 0.8161, 0.09146, 0.802, 0.09473, 0.7922, 0.07002, 0.7921, 0.04336, 0.8059, 0.06542, 0.7922, 0.07002, 0.779, 0.04874, 0.775, 0.02596, 0.7921, 0.04336, 0.779, 0.04874, 0.763, 0.03193, 0.03966, 0.691, 0.01285, 0.683, 0.01411, 0.6731, 0.0397, 0.6803, 0.06697, 0.6917, 0.03966, 0.691, 0.0397, 0.6803, 0.06005, 0.6831, 0.09535, 0.6895, 0.06697, 0.6917, 0.06005, 0.6831, 0.08276, 0.6781, 0.1225, 0.6812, 0.09535, 0.6895, 0.08276, 0.6781, 0.1094, 0.6703, 0.1506, 0.6704, 0.1225, 0.6812, 0.1094, 0.6703, 0.1366, 0.6593, 0.1783, 0.6569, 0.1506, 0.6704, 0.1366, 0.6593, 0.164, 0.6459, 0.2048, 0.6411, 0.1783, 0.6569, 0.164, 0.6459, 0.191, 0.6297, 0.2301, 0.6245, 0.2048, 0.6411, 0.191, 0.6297, 0.2176, 0.6135, 0.2559, 0.61, 0.2301, 0.6245, 0.2176, 0.6135, 0.2443, 0.5991, 0.2762, 0.5968, 0.2559, 0.61, 0.2443, 0.5991, 0.2687, 0.5871, 0.293, 0.5913, 0.2762, 0.5968, 0.2687, 0.5871, 0.2926, 0.5777, 0.4247, 0.6247, 0.451, 0.6145, 0.451, 0.6145, 0.4247, 0.6247, 0.59, 0.5939, 0.5617, 0.5936, 0.5617, 0.5936, 0.59, 0.5939, 0.4001, 0.6335, 0.4247, 0.6247, 0.4247, 0.6247, 0.4001, 0.6335, 0.5617, 0.5936, 0.5325, 0.595, 0.5325, 0.595, 0.5617, 0.5936, 0.3781, 0.64, 0.4001, 0.6335, 0.4001, 0.6335, 0.3781, 0.64, 0.2593, 0.1907, 0.2386, 0.2056, 0.2386, 0.2056, 0.2593, 0.1907, 0.5325, 0.595, 0.5113, 0.6044, 0.5113, 0.6044, 0.5325, 0.595, 0.5302, 0.03064, 0.5193, 0.009919, 0.5193, 0.009919, 0.5302, 0.03064, 0.2814, 0.174, 0.2593, 0.1907, 0.2593, 0.1907, 0.2814, 0.174, 0.8054, 0.1727, 0.8072, 0.1506, 0.8072, 0.1506, 0.8054, 0.1727, 0.5359, 0.05455, 0.5302, 0.03064, 0.5302, 0.03064, 0.5359, 0.05455, 0.3038, 0.1615, 0.2814, 0.174, 0.2814, 0.174, 0.3038, 0.1615, 0.8072, 0.1506, 0.8082, 0.1219, 0.8082, 0.1219, 0.8072, 0.1506, 0.5406, 0.07736, 0.5359, 0.05455, 0.5359, 0.05455, 0.5406, 0.07736, 0.3245, 0.1502, 0.3038, 0.1615, 0.3038, 0.1615, 0.3245, 0.1502, 0.8082, 0.1219, 0.802, 0.09473, 0.802, 0.09473, 0.8082, 0.1219, 0.5386, 0.09599, 0.5406, 0.07736, 0.5406, 0.07736, 0.5386, 0.09599, 0.6821, 0.4721, 0.6598, 0.4899, 0.6598, 0.4899, 0.6821, 0.4721, 0.802, 0.09473, 0.7922, 0.07002, 0.7922, 0.07002, 0.802, 0.09473, 0.5314, 0.1218, 0.5386, 0.09599, 0.5386, 0.09599, 0.5314, 0.1218, 0.7069, 0.4553, 0.6821, 0.4721, 0.6821, 0.4721, 0.7069, 0.4553, 0.7922, 0.07002, 0.779, 0.04874, 0.779, 0.04874, 0.7922, 0.07002, 0.5197, 0.1472, 0.5314, 0.1218, 0.5314, 0.1218, 0.5197, 0.1472, 0.7326, 0.4407, 0.7069, 0.4553, 0.7069, 0.4553, 0.7326, 0.4407, 0.779, 0.04874, 0.763, 0.03193, 0.763, 0.03193, 0.779, 0.04874, 0.5044, 0.1709, 0.5197, 0.1472, 0.5197, 0.1472, 0.5044, 0.1709, 0.7586, 0.4243, 0.7326, 0.4407, 0.7326, 0.4407, 0.7586, 0.4243, 0.01411, 0.6731, 0.0397, 0.6803, 0.0397, 0.6803, 0.01411, 0.6731, 0.485, 0.1931, 0.5044, 0.1709, 0.5044, 0.1709, 0.485, 0.1931, 0.09535, 0.6895, 0.06697, 0.6917, 0.06697, 0.6917, 0.09535, 0.6895, 0.0397, 0.6803, 0.06005, 0.6831, 0.06005, 0.6831, 0.0397, 0.6803, 0.4629, 0.2123, 0.485, 0.1931, 0.485, 0.1931, 0.4629, 0.2123, 0.1225, 0.6812, 0.09535, 0.6895, 0.09535, 0.6895, 0.1225, 0.6812, 0.2337, 0.1928, 0.2551, 0.1734, 0.2551, 0.1734, 0.2337, 0.1928, 0.4391, 0.2275, 0.4629, 0.2123, 0.4629, 0.2123, 0.4391, 0.2275, 0.1506, 0.6704, 0.1225, 0.6812, 0.1225, 0.6812, 0.1506, 0.6704, 0.2551, 0.1734, 0.2774, 0.1566, 0.2774, 0.1566, 0.2551, 0.1734, 0.4209, 0.2357, 0.4391, 0.2275, 0.4391, 0.2275, 0.4209, 0.2357, 0.1783, 0.6569, 0.1506, 0.6704, 0.1506, 0.6704, 0.1783, 0.6569, 0.2774, 0.1566, 0.2995, 0.1433, 0.2995, 0.1433, 0.2774, 0.1566, 0.3966, 0.2387, 0.4209, 0.2357, 0.4209, 0.2357, 0.3966, 0.2387, 0.2048, 0.6411, 0.1783, 0.6569, 0.1783, 0.6569, 0.2048, 0.6411, 0.2995, 0.1433, 0.3203, 0.1322, 0.3203, 0.1322, 0.2995, 0.1433, 0.3705, 0.2412, 0.3966, 0.2387, 0.3966, 0.2387, 0.3705, 0.2412, 0.2301, 0.6245, 0.2048, 0.6411, 0.2048, 0.6411, 0.2301, 0.6245, 0.6601, 0.4729, 0.6829, 0.4556, 0.6829, 0.4556, 0.6601, 0.4729, 0.3455, 0.2389, 0.3705, 0.2412, 0.3705, 0.2412, 0.3455, 0.2389, 0.2559, 0.61, 0.2301, 0.6245, 0.2301, 0.6245, 0.2559, 0.61, 0.6829, 0.4556, 0.7078, 0.4401, 0.7078, 0.4401, 0.6829, 0.4556, 0.7722, 0.2898, 0.7607, 0.313, 0.7607, 0.313, 0.7722, 0.2898, 0.2762, 0.5968, 0.2559, 0.61, 0.2559, 0.61, 0.2762, 0.5968, 0.7078, 0.4401, 0.7337, 0.4258, 0.7337, 0.4258, 0.7078, 0.4401, 0.7842, 0.2641, 0.7722, 0.2898, 0.7722, 0.2898, 0.7842, 0.2641, 0.293, 0.5913, 0.2762, 0.5968, 0.2762, 0.5968, 0.293, 0.5913, 0.7337, 0.4258, 0.7547, 0.4152, 0.7547, 0.4152, 0.7337, 0.4258, 0.796, 0.2366, 0.7842, 0.2641, 0.7842, 0.2641, 0.796, 0.2366, 0.1777, 0.3476, 0.1796, 0.3698, 0.1796, 0.3698, 0.1777, 0.3476, 0.06005, 0.6831, 0.08276, 0.6781, 0.08276, 0.6781, 0.06005, 0.6831, 0.8079, 0.2095, 0.796, 0.2366, 0.796, 0.2366, 0.8079, 0.2095, 0.1799, 0.3235, 0.1777, 0.3476, 0.1777, 0.3476, 0.1799, 0.3235, 0.08276, 0.6781, 0.1094, 0.6703, 0.1094, 0.6703, 0.08276, 0.6781, 0.8149, 0.1797, 0.8079, 0.2095, 0.8079, 0.2095, 0.8149, 0.1797, 0.1859, 0.2986, 0.1799, 0.3235, 0.1799, 0.3235, 0.1859, 0.2986, 0.1094, 0.6703, 0.1366, 0.6593, 0.1366, 0.6593, 0.1094, 0.6703])
me_cube_001.materials.append(mat_volleyball)
me_cube_001.materials.append(mat_material)
me_cube_001.use_remesh_fix_poles = True
me_cube_001.use_remesh_preserve_attributes = False
me_cube_001.update()

# ---- objects
ob_cube = bpy.data.objects.new('Cube', me_cube_001)

# ---- transforms, parenting, visibility, modifiers, constraints
ob_cube.location = (0.0, 0.0, 0.0)
ob_cube.scale = (2.0, 2.0, 2.0)

# ---- collection membership
col_collection.objects.link(ob_cube)

# ---- scene / render settings (as saved in the file)
scene.frame_start = 1; scene.frame_end = 250; scene.frame_set(207)
scene.render.engine = 'BLENDER_EEVEE_NEXT'
scene.cycles.sampling_pattern = 'TABULATED_SOBOL'
scene.cycles.use_light_tree = False
scene.view_settings.view_transform = 'Filmic'
bpy.context.view_layer.update()

# ---- added for rendering (the .blend has no active camera and no usable light): camera, sun
cam_auto = bpy.data.cameras.new('AutoCamera')
cam_auto.lens = 50.0
cam_auto.sensor_width = 36.0
cam_auto.clip_end = 1000.0
ob_auto_camera = bpy.data.objects.new('AutoCamera', cam_auto)
scene.collection.objects.link(ob_auto_camera)
ob_auto_camera.location = (0.185038, -0.222059, 0.148036)
ob_auto_camera.rotation_euler = (1.09748, -7.21219e-08, 0.694738)
scene.camera = ob_auto_camera
light_auto_sun = bpy.data.lights.new('AutoSun', 'SUN')
light_auto_sun.energy = 3.0
light_auto_sun.angle = 0.0523599
ob_auto_sun = bpy.data.objects.new('AutoSun', light_auto_sun)
scene.collection.objects.link(ob_auto_sun)
ob_auto_sun.rotation_euler = (0.872665, 0.174533, 0.523599)
bpy.context.view_layer.update()
